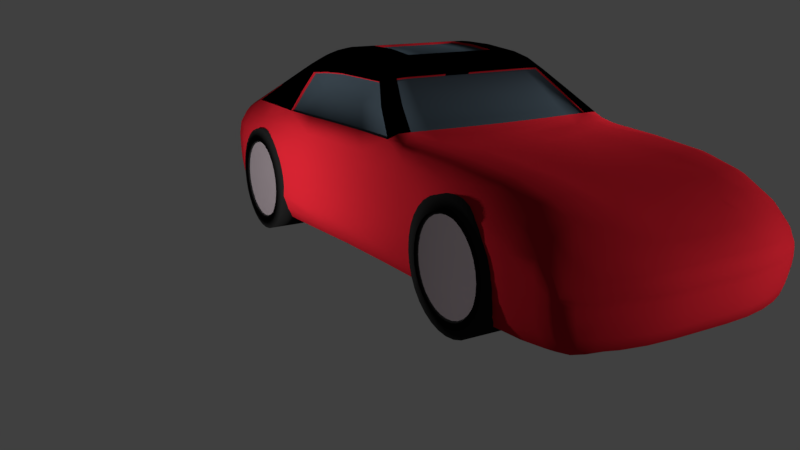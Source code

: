 # Source: miata.blend  (saved by Blender 2.78.0; exported with 4.5.12 LTS)
import bpy
from mathutils import Matrix  # noqa: F401  (used for matrix-valued properties, if any)

bpy.ops.wm.read_factory_settings(use_empty=True)
scene = bpy.context.scene
scene.name = 'Scene'

# ---- collections
col_collection_1 = bpy.data.collections.new('Collection 1'); scene.collection.children.link(col_collection_1)

# ---- materials (node trees are filled in below, after node groups)
mat_material_001 = bpy.data.materials.new('Material.001')
mat_material_001.alpha_threshold = 0.0
mat_material_001.use_transparent_shadow = False
mat_material_001.diffuse_color = (0.01281, 0.01281, 0.01281, 1.0)
mat_material_001.roughness = 0.5
mat_material_002 = bpy.data.materials.new('Material.002')
mat_material_002.alpha_threshold = 0.0
mat_material_002.use_transparent_shadow = False
mat_material_002.diffuse_color = (0.2049, 0.1711, 0.1844, 1.0)
mat_material_002.roughness = 0.5
mat_paint = bpy.data.materials.new('paint')
mat_paint.alpha_threshold = 0.0
mat_paint.use_transparent_shadow = False
mat_paint.preview_render_type = 'SHADERBALL'
mat_paint.diffuse_color = (0.5122, 0.01377, 0.02433, 1.0)
mat_paint.specular_color = (0.7073, 0.7575, 1.0)
mat_paint.roughness = 0.5
mat_paint.specular_intensity = 0.8171
mat_paint.line_color = (0.0, 0.0, 0.0, 1.0)
mat_material = bpy.data.materials.new('Material')
mat_material.alpha_threshold = 0.0
mat_material.use_transparent_shadow = False
mat_material.diffuse_color = (0.04861, 0.06803, 0.08533, 1.0)
mat_material.roughness = 0.5
mat_material_009 = bpy.data.materials.new('Material.009')
mat_material_009.alpha_threshold = 0.0
mat_material_009.use_transparent_shadow = False
mat_material_009.diffuse_color = (0.0, 0.0, 0.0, 1.0)
mat_material_009.roughness = 0.5
mat_material_003 = bpy.data.materials.new('Material.003')
mat_material_003.alpha_threshold = 0.0
mat_material_003.use_transparent_shadow = False
mat_material_003.diffuse_color = (0.01281, 0.01281, 0.01281, 1.0)
mat_material_003.roughness = 0.5
mat_material_004 = bpy.data.materials.new('Material.004')
mat_material_004.alpha_threshold = 0.0
mat_material_004.use_transparent_shadow = False
mat_material_004.diffuse_color = (0.2049, 0.1711, 0.1844, 1.0)
mat_material_004.roughness = 0.5
mat_material_005 = bpy.data.materials.new('Material.005')
mat_material_005.alpha_threshold = 0.0
mat_material_005.use_transparent_shadow = False
mat_material_005.diffuse_color = (0.01281, 0.01281, 0.01281, 1.0)
mat_material_005.roughness = 0.5
mat_material_006 = bpy.data.materials.new('Material.006')
mat_material_006.alpha_threshold = 0.0
mat_material_006.use_transparent_shadow = False
mat_material_006.diffuse_color = (0.2049, 0.1711, 0.1844, 1.0)
mat_material_006.roughness = 0.5
mat_material_007 = bpy.data.materials.new('Material.007')
mat_material_007.alpha_threshold = 0.0
mat_material_007.use_transparent_shadow = False
mat_material_007.diffuse_color = (0.01281, 0.01281, 0.01281, 1.0)
mat_material_007.roughness = 0.5
mat_material_008 = bpy.data.materials.new('Material.008')
mat_material_008.alpha_threshold = 0.0
mat_material_008.use_transparent_shadow = False
mat_material_008.diffuse_color = (0.2049, 0.1711, 0.1844, 1.0)
mat_material_008.roughness = 0.5

# ---- material node trees

# ---- world
world_world = bpy.data.worlds.new('World'); scene.world = world_world
world_world.color = (0.05088, 0.05088, 0.05088)
world_world.use_sun_shadow = False
world_world.sun_shadow_jitter_overblur = 0.0
world_world.cycles.sampling_method = 'MANUAL'

# ---- cameras
cam_camera = bpy.data.cameras.new('Camera')
cam_camera.clip_end = 100.0
cam_camera.lens = 35.0
cam_camera.sensor_width = 32.0
cam_camera.sensor_height = 18.0
cam_camera.ortho_scale = 7.314
cam_camera.dof.focus_distance = 0.0
cam_camera.dof.aperture_fstop = 128.0

# ---- lights
light_lamp_002 = bpy.data.lights.new('Lamp.002', 'POINT')
light_lamp_002.transmission_factor = 0.0
light_lamp_002.cutoff_distance = 30.0
light_lamp_002.energy = 100.0
light_lamp_002.shadow_buffer_clip_start = 1.001
light_lamp_002.shadow_soft_size = 0.1
light_lamp_002.shadow_maximum_resolution = 0.006
light_lamp_002.use_absolute_resolution = True
light_lamp_001 = bpy.data.lights.new('Lamp.001', 'POINT')
light_lamp_001.transmission_factor = 0.0
light_lamp_001.cutoff_distance = 30.0
light_lamp_001.energy = 100.0
light_lamp_001.shadow_buffer_clip_start = 1.001
light_lamp_001.shadow_soft_size = 0.1
light_lamp_001.shadow_maximum_resolution = 0.006
light_lamp_001.use_absolute_resolution = True
light_lamp = bpy.data.lights.new('Lamp', 'POINT')
light_lamp.transmission_factor = 0.0
light_lamp.cutoff_distance = 30.0
light_lamp.energy = 100.0
light_lamp.shadow_buffer_clip_start = 1.001
light_lamp.shadow_soft_size = 0.1
light_lamp.shadow_maximum_resolution = 0.006
light_lamp.use_absolute_resolution = True

# ---- meshes
me_cylinder = bpy.data.meshes.new('Cylinder')
me_cylinder.from_pydata([(2.772e-08, 0.7794, -0.8355), (0.0, 1.0, 1.0), (0.152, 0.7644, -0.8355), (0.1951, 0.9808, 1.0), (0.2983, 0.72, -0.8355), (0.3827, 0.9239, 1.0), (0.433, 0.648, -0.8355), (0.5556, 0.8315, 1.0), (0.5511, 0.5511, -0.8355), (0.7071, 0.7071, 1.0), (0.648, 0.433, -0.8355), (0.8315, 0.5556, 1.0), (0.72, 0.2983, -0.8355), (0.9239, 0.3827, 1.0), (0.7644, 0.152, -0.8355), (0.9808, 0.1951, 1.0), (0.7794, 1.238e-07, -0.8355), (1.0, 7.55e-08, 1.0), (0.7644, -0.152, -0.8355), (0.9808, -0.1951, 1.0), (0.72, -0.2983, -0.8355), (0.9239, -0.3827, 1.0), (0.648, -0.433, -0.8355), (0.8315, -0.5556, 1.0), (0.5511, -0.5511, -0.8355), (0.7071, -0.7071, 1.0), (0.433, -0.648, -0.8355), (0.5556, -0.8315, 1.0), (0.2983, -0.72, -0.8355), (0.3827, -0.9239, 1.0), (0.152, -0.7644, -0.8355), (0.1951, -0.9808, 1.0), (-2.262e-07, -0.7794, -0.8355), (-3.258e-07, -1.0, 1.0), (-0.152, -0.7644, -0.8355), (-0.1951, -0.9808, 1.0), (-0.2983, -0.72, -0.8355), (-0.3827, -0.9239, 1.0), (-0.433, -0.648, -0.8355), (-0.5556, -0.8315, 1.0), (-0.5511, -0.5511, -0.8355), (-0.7071, -0.7071, 1.0), (-0.648, -0.433, -0.8355), (-0.8315, -0.5556, 1.0), (-0.72, -0.2983, -0.8355), (-0.9239, -0.3827, 1.0), (-0.7644, -0.152, -0.8355), (-0.9808, -0.1951, 1.0), (-0.7794, 8.175e-07, -0.8355), (-1.0, 9.656e-07, 1.0), (-0.7644, 0.152, -0.8355), (-0.9808, 0.1951, 1.0), (-0.72, 0.2983, -0.8355), (-0.9239, 0.3827, 1.0), (-0.648, 0.433, -0.8355), (-0.8315, 0.5556, 1.0), (-0.5511, 0.5511, -0.8355), (-0.7071, 0.7071, 1.0), (-0.433, 0.648, -0.8355), (-0.5556, 0.8315, 1.0), (-0.2983, 0.72, -0.8355), (-0.3827, 0.9239, 1.0), (-0.152, 0.7644, -0.8355), (-0.1951, 0.9808, 1.0), (1.703e-09, 1.0, -0.7329), (0.1951, 0.9808, -0.7329), (0.3827, 0.9239, -0.7329), (0.5556, 0.8315, -0.7329), (0.7071, 0.7071, -0.7329), (0.8315, 0.5556, -0.7329), (0.9239, 0.3827, -0.7329), (0.9808, 0.1951, -0.7329), (1.0, 7.55e-08, -0.7329), (0.9808, -0.1951, -0.7329), (0.9239, -0.3827, -0.7329), (0.8315, -0.5556, -0.7329), (0.7071, -0.7071, -0.7329), (0.5556, -0.8315, -0.7329), (0.3827, -0.9239, -0.7329), (0.1951, -0.9808, -0.7329), (-3.241e-07, -1.0, -0.7329), (-0.1951, -0.9808, -0.7329), (-0.3827, -0.9239, -0.7329), (-0.5556, -0.8315, -0.7329), (-0.7071, -0.7071, -0.7329), (-0.8315, -0.5556, -0.7329), (-0.9239, -0.3827, -0.7329), (-0.9808, -0.1951, -0.7329), (-1.0, 9.656e-07, -0.7329), (-0.9808, 0.1951, -0.7329), (-0.9239, 0.3827, -0.7329), (-0.8315, 0.5556, -0.7329), (-0.7071, 0.7071, -0.7329), (-0.5556, 0.8315, -0.7329), (-0.3827, 0.9239, -0.7329), (-0.1951, 0.9808, -0.7329), (2.772e-08, 0.7794, -0.8355), (0.152, 0.7644, -0.8355), (0.2983, 0.72, -0.8355), (0.433, 0.648, -0.8355), (0.5511, 0.5511, -0.8355), (0.648, 0.433, -0.8355), (0.72, 0.2983, -0.8355), (0.7644, 0.152, -0.8355), (0.7794, 1.238e-07, -0.8355), (0.7644, -0.152, -0.8355), (0.72, -0.2983, -0.8355), (0.648, -0.433, -0.8355), (0.5511, -0.5511, -0.8355), (0.433, -0.648, -0.8355), (0.2983, -0.72, -0.8355), (0.152, -0.7644, -0.8355), (-2.262e-07, -0.7794, -0.8355), (-0.152, -0.7644, -0.8355), (-0.2983, -0.72, -0.8355), (-0.433, -0.648, -0.8355), (-0.5511, -0.5511, -0.8355), (-0.648, -0.433, -0.8355), (-0.72, -0.2983, -0.8355), (-0.7644, -0.152, -0.8355), (-0.7794, 8.175e-07, -0.8355), (-0.7644, 0.152, -0.8355), (-0.72, 0.2983, -0.8355), (-0.648, 0.433, -0.8355), (-0.5511, 0.5511, -0.8355), (-0.433, 0.648, -0.8355), (-0.2983, 0.72, -0.8355), (-0.152, 0.7644, -0.8355), (2.916e-08, 0.7364, -0.7194), (0.1437, 0.7223, -0.7194), (0.2818, 0.6804, -0.7194), (0.4091, 0.6123, -0.7194), (0.5207, 0.5207, -0.7194), (0.6123, 0.4091, -0.7194), (0.6804, 0.2818, -0.7194), (0.7223, 0.1437, -0.7194), (0.7364, 1.345e-07, -0.7194), (0.7223, -0.1437, -0.7194), (0.6804, -0.2818, -0.7194), (0.6123, -0.4091, -0.7194), (0.5207, -0.5207, -0.7194), (0.4091, -0.6123, -0.7194), (0.2818, -0.6804, -0.7194), (0.1437, -0.7223, -0.7194), (-2.108e-07, -0.7364, -0.7194), (-0.1437, -0.7223, -0.7194), (-0.2818, -0.6804, -0.7194), (-0.4091, -0.6123, -0.7194), (-0.5207, -0.5207, -0.7194), (-0.6123, -0.4091, -0.7194), (-0.6804, -0.2818, -0.7194), (-0.7223, -0.1437, -0.7194), (-0.7364, 7.9e-07, -0.7194), (-0.7223, 0.1437, -0.7194), (-0.6804, 0.2818, -0.7194), (-0.6123, 0.4091, -0.7194), (-0.5207, 0.5207, -0.7194), (-0.4091, 0.6123, -0.7194), (-0.2818, 0.6804, -0.7194), (-0.1437, 0.7223, -0.7194)], [], [(64, 1, 3, 65), (65, 3, 5, 66), (66, 5, 7, 67), (67, 7, 9, 68), (68, 9, 11, 69), (69, 11, 13, 70), (70, 13, 15, 71), (71, 15, 17, 72), (72, 17, 19, 73), (73, 19, 21, 74), (74, 21, 23, 75), (75, 23, 25, 76), (76, 25, 27, 77), (77, 27, 29, 78), (78, 29, 31, 79), (79, 31, 33, 80), (80, 33, 35, 81), (81, 35, 37, 82), (82, 37, 39, 83), (83, 39, 41, 84), (84, 41, 43, 85), (85, 43, 45, 86), (86, 45, 47, 87), (87, 47, 49, 88), (88, 49, 51, 89), (89, 51, 53, 90), (90, 53, 55, 91), (91, 55, 57, 92), (92, 57, 59, 93), (93, 59, 61, 94), (3, 1, 63, 61, 59, 57, 55, 53, 51, 49, 47, 45, 43, 41, 39, 37, 35, 33, 31, 29, 27, 25, 23, 21, 19, 17, 15, 13, 11, 9, 7, 5), (94, 61, 63, 95), (95, 63, 1, 64), (42, 44, 150, 149), (127, 95, 64, 96), (126, 94, 95, 127), (125, 93, 94, 126), (124, 92, 93, 125), (123, 91, 92, 124), (122, 90, 91, 123), (121, 89, 90, 122), (120, 88, 89, 121), (119, 87, 88, 120), (118, 86, 87, 119), (117, 85, 86, 118), (116, 84, 85, 117), (115, 83, 84, 116), (114, 82, 83, 115), (113, 81, 82, 114), (112, 80, 81, 113), (111, 79, 80, 112), (110, 78, 79, 111), (109, 77, 78, 110), (108, 76, 77, 109), (107, 75, 76, 108), (106, 74, 75, 107), (105, 73, 74, 106), (104, 72, 73, 105), (103, 71, 72, 104), (102, 70, 71, 103), (101, 69, 70, 102), (100, 68, 69, 101), (99, 67, 68, 100), (98, 66, 67, 99), (97, 65, 66, 98), (96, 64, 65, 97), (2, 0, 96, 97), (4, 2, 97, 98), (6, 4, 98, 99), (8, 6, 99, 100), (10, 8, 100, 101), (12, 10, 101, 102), (14, 12, 102, 103), (16, 14, 103, 104), (18, 16, 104, 105), (20, 18, 105, 106), (22, 20, 106, 107), (24, 22, 107, 108), (26, 24, 108, 109), (28, 26, 109, 110), (30, 28, 110, 111), (32, 30, 111, 112), (34, 32, 112, 113), (36, 34, 113, 114), (38, 36, 114, 115), (40, 38, 115, 116), (42, 40, 116, 117), (44, 42, 117, 118), (46, 44, 118, 119), (48, 46, 119, 120), (50, 48, 120, 121), (52, 50, 121, 122), (54, 52, 122, 123), (56, 54, 123, 124), (58, 56, 124, 125), (60, 58, 125, 126), (62, 60, 126, 127), (0, 62, 127, 96), (128, 129, 130, 131, 132, 133, 134, 135, 136, 137, 138, 139, 140, 141, 142, 143, 144, 145, 146, 147, 148, 149, 150, 151, 152, 153, 154, 155, 156, 157, 158, 159), (16, 18, 137, 136), (44, 46, 151, 150), (18, 20, 138, 137), (46, 48, 152, 151), (20, 22, 139, 138), (48, 50, 153, 152), (22, 24, 140, 139), (50, 52, 154, 153), (24, 26, 141, 140), (52, 54, 155, 154), (26, 28, 142, 141), (0, 2, 129, 128), (54, 56, 156, 155), (28, 30, 143, 142), (2, 4, 130, 129), (56, 58, 157, 156), (30, 32, 144, 143), (4, 6, 131, 130), (58, 60, 158, 157), (32, 34, 145, 144), (6, 8, 132, 131), (60, 62, 159, 158), (34, 36, 146, 145), (8, 10, 133, 132), (62, 0, 128, 159), (36, 38, 147, 146), (10, 12, 134, 133), (38, 40, 148, 147), (12, 14, 135, 134), (40, 42, 149, 148), (14, 16, 136, 135)])
me_cylinder.polygons.foreach_set('use_smooth', [True] * 130)
me_cylinder.polygons.foreach_set('material_index', [0, 0, 0, 0, 0, 0, 0, 0, 0, 0, 0, 0, 0, 0, 0, 0, 0, 0, 0, 0, 0, 0, 0, 0, 0, 0, 0, 0, 0, 0, 0, 0, 0, 0, 0, 0, 0, 0, 0, 0, 0, 0, 0, 0, 0, 0, 0, 0, 0, 0, 0, 0, 0, 0, 0, 0, 0, 0, 0, 0, 0, 0, 0, 0, 0, 0, 0, 0, 0, 0, 0, 0, 0, 0, 0, 0, 0, 0, 0, 0, 0, 0, 0, 0, 0, 0, 0, 0, 0, 0, 0, 0, 0, 0, 0, 0, 0, 0, 1, 0, 0, 0, 0, 0, 0, 0, 0, 0, 0, 0, 0, 0, 0, 0, 0, 0, 0, 0, 0, 0, 0, 0, 0, 0, 0, 0, 0, 0, 0, 0])
me_cylinder.materials.append(mat_material_001)
me_cylinder.materials.append(mat_material_002)
me_cylinder.use_remesh_preserve_volume = False
me_cylinder.use_remesh_preserve_attributes = False
me_cylinder.use_mirror_vertex_groups = False
me_cylinder.update()
me_cube = bpy.data.meshes.new('Cube')
me_cube.from_pydata([(-0.8609, -0.5287, -0.8569), (-0.6126, -0.04329, 0.4072), (0.7018, -0.09285, 0.3458), (-0.6399, -0.1952, 0.3491), (-0.7159, 0.7499, 0.3912), (-0.2046, 2.261, -0.07259), (-0.8192, 1.386, 0.174), (0.7418, 0.8369, 0.3045), (-0.9912, 2.297, -0.13), (-1.0, 1.26, -0.1025), (-0.9968, -0.5287, -0.1025), (-0.7159, -0.09285, 0.3458), (0.2596, -1.258, -0.01747), (0.8234, -1.233, -0.8001), (0.9968, -0.5287, -0.1025), (1.018, 0.3732, -0.1025), (0.7018, 0.2219, 0.3861), (0.2195, -0.04329, 0.4293), (0.2195, 0.2048, 0.4741), (-0.6126, 0.2048, 0.452), (-0.851, 0.3758, -0.8569), (0.2195, 0.3758, -0.8569), (0.2195, -0.5287, -0.8569), (0.9568, 3.221, -0.7267), (-0.2051, 3.324, -0.3239), (0.2195, 2.409, -0.8569), (0.8491, 2.237, -0.02923), (1.004, 2.361, -0.7446), (-0.8588, 2.361, -0.8569), (-0.8577, 3.314, -0.7198), (0.2195, 3.451, -0.7308), (-0.8361, 3.237, -0.8322), (0.8521, 3.245, -0.3556), (-0.9692, 3.223, -0.4121), (0.2195, 3.303, -0.8432), (-0.8008, -1.431, -0.1305), (0.2195, -1.469, -0.08797), (-0.9181, -1.221, -0.7162), (0.8998, -1.225, -0.1241), (-0.2046, -1.291, -0.768), (-0.7913, -1.24, -0.05093), (0.9181, -1.236, -0.7162), (-0.9675, -1.226, -0.523), (0.2195, -1.545, -0.6556), (-0.7936, -1.415, -0.6877), (-0.957, 3.221, -0.7267), (0.2195, 3.458, -0.6028), (-0.8803, 3.315, -0.6028), (1.052, 2.361, -0.525), (1.002, 3.223, -0.5639), (0.9883, 0.3758, -0.7446), (1.016, -0.5287, -0.7446), (-1.016, -0.5287, -0.7446), (-0.9548, 1.333, -0.7446), (-1.004, 2.361, -0.7446), (1.002, 3.223, -0.4674), (1.052, 2.359, -0.3232), (-0.8803, 3.315, -0.5607), (0.2195, 3.458, -0.5607), (-0.9775, -1.231, -0.2971), (0.9675, -1.241, -0.523), (0.2195, -1.597, -0.4847), (-0.8128, -1.445, -0.5121), (-1.002, 3.223, -0.5639), (1.035, 0.3758, -0.525), (1.07, -0.5287, -0.525), (-1.07, -0.5287, -0.525), (-1.0, 1.333, -0.525), (-1.052, 2.361, -0.525), (-1.05, 2.947, -0.525), (1.05, 2.947, -0.3536), (1.05, 2.947, -0.525), (-1.002, 2.947, -0.7446), (0.2195, 2.947, -0.8569), (-0.9612, 2.947, -0.2207), (0.8201, 2.947, -0.1335), (-0.8578, 2.947, -0.8569), (-0.2046, 2.947, -0.1531), (1.002, 2.947, -0.7446), (-1.05, 2.947, -0.3536), (0.9609, 2.947, -0.2207), (-0.8998, -1.225, -0.117), (0.2195, 3.472, -0.4942), (-0.8803, 3.322, -0.5229), (0.991, 2.297, -0.13), (0.9691, 3.223, -0.4121), (0.9775, -1.231, -0.3042), (0.2195, -1.553, -0.2343), (-0.8228, -1.454, -0.2755), (-1.002, 3.223, -0.4674), (1.035, 0.3749, -0.3114), (1.07, -0.5287, -0.3114), (-1.07, -0.5287, -0.3114), (-1.0, 1.33, -0.3114), (-1.052, 2.359, -0.3232), (-1.035, 0.3749, -0.3114), (1.0, 1.33, -0.3114), (-1.035, 0.3758, -0.525), (1.0, 1.333, -0.525), (-0.9883, 0.3758, -0.7446), (0.9548, 1.333, -0.7446), (0.2195, 1.333, -0.8569), (-0.8351, 1.333, -0.8569), (-0.6126, 0.6995, 0.4578), (0.7018, 0.7499, 0.3912), (1.0, 1.26, -0.1025), (-1.018, 0.3732, -0.1025), (-0.7159, 0.2219, 0.3861), (0.6007, 0.6995, 0.4578), (0.8388, 1.333, -0.8569), (0.8265, -1.454, -0.2881), (0.8841, 3.322, -0.5229), (0.6035, 2.947, -0.1123), (0.8614, 2.947, -0.8569), (0.8165, -1.46, -0.5121), (0.8841, 3.315, -0.5607), (0.8841, 3.315, -0.6028), (0.7973, -1.429, -0.6877), (0.8046, -1.431, -0.143), (0.8398, 3.237, -0.8322), (0.6035, 3.296, -0.3259), (0.8614, 3.314, -0.7198), (0.6035, 2.238, -0.03068), (0.8624, 2.361, -0.8569), (0.8646, -0.5287, -0.8569), (0.8548, 0.3758, -0.8569), (0.6007, 0.2048, 0.452), (0.6007, -0.04329, 0.4072), (0.6296, -0.1952, 0.3491), (0.6035, -1.265, -0.7876), (0.795, -1.24, -0.05093), (0.8167, 1.386, 0.174), (0.2195, -1.291, -0.768), (0.2195, 2.261, -0.07259), (0.2195, 3.324, -0.3265), (0.2195, 2.947, -0.1531), (0.4862, 0.6995, 0.4799), (0.6035, 1.333, -0.8569), (0.6035, -1.528, -0.2567), (0.6035, 3.416, -0.5042), (0.6035, 2.947, -0.8569), (0.6035, -1.546, -0.4939), (0.6035, 3.403, -0.5607), (0.6035, 3.403, -0.6028), (0.6035, -1.494, -0.6752), (0.6035, -1.469, -0.1166), (0.6035, 3.279, -0.8432), (0.6035, 3.4, -0.7308), (0.6035, 2.361, -0.8569), (0.6035, -0.5287, -0.8569), (0.6035, 0.3758, -0.8569), (0.4862, 0.2048, 0.4741), (0.4862, -0.04329, 0.4293), (0.5383, -0.2263, 0.3095), (0.6437, -1.258, -0.0377), (0.8494, 0.6292, 0.1669), (-0.4754, 0.6995, 0.4799), (-0.585, 1.333, -0.8569), (-0.585, -1.528, -0.2484), (-0.5854, 3.416, -0.5016), (-0.8165, 2.947, -0.1335), (-0.585, 2.947, -0.8569), (-0.585, -1.546, -0.4939), (-0.585, 3.403, -0.5607), (-0.585, 3.403, -0.6028), (-0.585, -1.494, -0.6752), (-0.6251, -1.258, -0.0377), (-0.8196, -1.233, -0.8001), (-0.585, -1.469, -0.1083), (-0.585, 3.279, -0.8432), (-0.585, 3.4, -0.7308), (-0.585, 2.361, -0.8569), (-0.8484, 3.245, -0.3556), (-0.585, 0.3758, -0.8569), (-0.4754, 0.2048, 0.4741), (0.9485, 1.161, 0.007717), (-0.8455, 2.237, -0.02923), (-0.5267, -0.2263, 0.3095), (-0.4754, -0.04329, 0.4293), (-0.585, -0.5287, -0.8569), (-0.2046, -0.5287, -0.8569), (-0.2047, -0.04329, 0.4293), (0.8398, -0.005329, 0.1514), (-0.2047, 0.2048, 0.4741), (-0.2046, 0.3758, -0.8569), (-0.2046, 2.409, -0.8569), (-0.2046, 3.451, -0.7308), (-0.2046, 3.303, -0.8432), (-0.2047, -1.469, -0.08506), (-0.2448, -1.258, -0.01747), (-0.2047, -1.545, -0.6556), (-0.2046, 3.458, -0.6028), (-0.2046, 3.458, -0.5607), (-0.2047, -1.597, -0.4847), (-0.2046, 2.947, -0.8569), (-0.2051, 3.472, -0.4916), (-0.2047, -1.553, -0.2313), (-0.2046, 1.333, -0.8569), (-0.585, 2.947, -0.1291), (-0.585, -1.265, -0.7876), (-0.5854, 3.296, -0.3232), (-0.585, 2.238, -0.04754), (-0.6106, 1.693, -0.01402), (-0.2046, 2.0, -0.8569), (-0.903, 1.692, -0.002456), (-0.585, 1.952, -0.8569), (0.6035, 1.952, -0.8569), (0.2195, 1.716, -0.02574), (0.8408, 1.952, -0.8569), (0.6294, 1.693, -0.01402), (-1.004, 1.948, -0.3124), (0.9992, 1.818, -0.1048), (-1.004, 1.952, -0.525), (1.004, 1.948, -0.3124), (-0.9589, 1.952, -0.7446), (1.004, 1.952, -0.525), (-0.8371, 1.952, -0.8569), (0.9589, 1.952, -0.7446), (0.907, 1.692, -0.002456), (0.2195, 2.0, -0.8569), (-0.9993, 1.818, -0.1048), (-0.2046, 1.716, -0.02574), (-0.2046, 1.066, 0.4124), (-0.2849, -0.7376, 0.04946), (-0.6217, -0.7064, 0.1041), (-0.5064, 1.066, 0.4124), (0.5177, 1.066, 0.4124), (0.6371, -0.7064, 0.1041), (0.6492, 1.066, 0.3925), (0.733, -0.6753, 0.1547), (-0.8638, 0.3057, 0.1711), (0.2997, -0.7376, 0.04946), (-0.8358, -0.3356, 0.1533), (0.2195, 1.066, 0.4124), (-0.6597, 1.066, 0.3925), (-0.8638, 0.9967, 0.1734), (-0.7355, -0.6753, 0.1547), (0.8296, -0.3356, 0.1533), (0.9506, -0.5287, -0.8288), (-0.8356, 1.779, -0.8569), (0.6886, 0.9866, 0.3823), (-0.8475, -0.969, -0.8427), (0.6837, -0.1696, 0.3384), (-0.9022, 1.333, -0.8288), (-0.6969, -0.1696, 0.3384), (-0.7019, 0.9866, 0.3823), (0.6596, -0.05568, 0.3808), (-0.6243, 0.9413, 0.4312), (-0.6194, -0.1082, 0.3835), (-0.6739, 0.7121, 0.4301), (0.9315, 0.3758, -0.8288), (0.2195, 1.79, -0.8569), (0.9998, 1.656, -0.1031), (0.2195, -0.9835, -0.8347), (0.9534, -0.9672, -0.1079), (-0.9497, -0.5287, -0.8288), (-0.9534, -0.9672, -0.1061), (-0.9998, 1.656, -0.1031), (0.6596, 0.2091, 0.4245), (0.2195, 0.9413, 0.4527), (0.2295, -0.1238, 0.3753), (-0.6739, -0.05568, 0.3808), (-0.8964, 1.59, 0.04288), (0.2195, 1.596, 0.03925), (0.003702, 1.066, 0.4124), (-0.9243, 2.252, -0.05539), (-0.9541, 1.161, 0.02409), (-0.9199, -0.4804, 0.01269), (-1.012, -0.03822, -0.7446), (-0.8542, -0.00537, 0.1614), (-0.7836, -1.008, 0.02595), (0.2897, -1.028, 0.01283), (0.8747, -1.23, -0.7791), (0.003702, -0.7376, 0.05188), (0.9183, -0.4804, 0.01269), (0.9713, 0.3559, 0.01714), (1.012, -0.03822, -0.7446), (0.8583, -0.005371, 0.1614), (0.003702, -0.04329, 0.4293), (0.003702, 0.2048, 0.4741), (0.6007, 0.04566, 0.4276), (-0.2047, 0.04566, 0.4497), (-0.8615, -0.03822, -0.8569), (0.2195, -0.03822, -0.8569), (0.003702, 1.333, -0.8569), (0.003702, -0.5287, -0.8569), (-0.8684, 2.694, -0.8569), (0.2195, 2.706, -0.8569), (0.9797, 2.678, -0.1641), (-0.98, 2.678, -0.1641), (-0.8237, 2.663, -0.06746), (0.2195, 2.669, -0.1033), (0.003597, 3.324, -0.3265), (-0.9058, 1.952, -0.8288), (0.003702, 2.272, -0.075), (0.003702, 2.433, -0.8569), (0.9067, 1.952, -0.8288), (0.9251, 2.252, -0.05539), (-0.841, 3.294, -0.7918), (0.2195, 3.411, -0.8082), (0.9633, 3.278, -0.5016), (-0.9624, 3.278, -0.5016), (-0.8723, 3.306, -0.4686), (0.2195, 3.441, -0.4255), (0.003597, 3.472, -0.4915), (-0.8806, 2.947, -0.1644), (0.9049, 3.223, -0.8004), (0.8813, 2.947, -0.1644), (-0.9041, 3.223, -0.8004), (0.003702, 2.947, -0.8569), (-0.7955, -1.366, -0.7436), (0.2195, -1.471, -0.6954), (0.8466, -1.361, -0.1396), (-0.8457, -1.361, -0.1276), (-0.7875, -1.38, -0.09629), (0.2295, -1.411, -0.04866), (0.003702, -1.545, -0.6521), (0.003702, -1.291, -0.7644), (0.003702, -1.258, -0.01264), (0.8347, -1.228, -0.07055), (-0.8737, -1.226, -0.7791), (-0.8338, -1.228, -0.06877), (0.9558, 1.779, -0.7446), (0.9882, -0.97, -0.7375), (-0.9882, -0.9662, -0.7375), (-0.9558, 1.779, -0.7446), (-1.061, -0.03822, -0.525), (1.061, -0.03822, -0.525), (1.024, 2.694, -0.7446), (-1.025, 2.694, -0.7446), (0.9319, 3.273, -0.7161), (-0.931, 3.273, -0.7161), (0.003702, 3.451, -0.7308), (0.8421, -1.374, -0.6948), (-0.8412, -1.352, -0.6948), (0.003702, -1.597, -0.4847), (0.9502, -1.243, -0.6259), (-0.9502, -1.221, -0.6259), (0.2195, -1.569, -0.6012), (-0.803, -1.426, -0.6161), (-0.991, 3.222, -0.6388), (0.2195, 3.457, -0.6495), (-0.8747, 3.315, -0.6468), (1.04, 2.361, -0.6335), (0.9908, 3.222, -0.6388), (1.068, 0.3758, -0.6335), (1.057, -0.5287, -0.6335), (-1.057, -0.5287, -0.6335), (-1.023, 1.333, -0.6335), (-1.04, 2.361, -0.6335), (1.001, 1.779, -0.525), (1.045, -0.9711, -0.5245), (-1.045, -0.9674, -0.5245), (-1.001, 1.779, -0.525), (1.073, 2.694, -0.525), (-1.073, 2.694, -0.525), (0.9716, 3.277, -0.5931), (-0.9707, 3.277, -0.5931), (0.003702, 3.458, -0.6028), (0.8785, -1.388, -0.5193), (-0.8775, -1.365, -0.5193), (-1.061, -0.03844, -0.3114), (1.061, -0.03844, -0.3114), (0.003702, -1.553, -0.2335), (1.002, 3.223, -0.5056), (1.052, 2.361, -0.4209), (-0.8803, 3.315, -0.5776), (0.2195, 3.458, -0.5776), (-0.975, -1.232, -0.4119), (0.975, -1.236, -0.4137), (0.2195, -1.601, -0.3483), (-0.8203, -1.459, -0.3929), (-1.002, 3.223, -0.5056), (1.035, 0.3756, -0.4179), (1.07, -0.5287, -0.4179), (-1.07, -0.5287, -0.4179), (-1.0, 1.332, -0.4179), (-1.052, 2.361, -0.4209), (0.003702, 2.947, -0.1582), (-0.9225, 3.229, -0.3844), (0.9433, 2.947, -0.8288), (0.9233, 3.229, -0.3844), (-0.9426, 2.947, -0.8288), (0.003702, 3.303, -0.8432), (-1.038, 2.947, -0.6335), (1.038, 2.947, -0.6335), (1.05, 2.947, -0.4285), (-1.05, 2.947, -0.4285), (-1.015, 3.124, -0.5347), (0.9516, 3.124, -0.3024), (1.015, 3.124, -0.5347), (-0.9694, 3.123, -0.7401), (0.8457, 3.127, -0.8508), (-1.015, 3.124, -0.3923), (0.2195, 3.149, -0.2262), (-0.2046, 3.144, -0.8535), (-0.8245, 3.129, -0.229), (0.9692, 3.123, -0.7401), (1.001, 1.774, -0.3116), (1.047, -0.9687, -0.3096), (-1.047, -0.9687, -0.3078), (-1.001, 1.774, -0.3116), (1.073, 2.693, -0.3358), (-1.073, 2.693, -0.3358), (0.9716, 3.277, -0.5373), (-0.9707, 3.277, -0.5373), (0.003702, 3.458, -0.5607), (0.8935, -1.374, -0.2966), (-0.8925, -1.374, -0.2845), (-1.021, -0.03888, -0.1025), (1.021, -0.03888, -0.1025), (0.003702, -1.469, -0.08483), (1.015, 3.124, -0.3923), (-0.9518, 3.124, -0.3024), (-1.028, 2.947, -0.2883), (1.027, 2.947, -0.2883), (-0.9581, -1.228, -0.1937), (0.2195, 3.462, -0.5377), (-0.8803, 3.317, -0.5449), (1.037, 2.343, -0.2277), (0.9939, 3.223, -0.4395), (0.9581, -1.228, -0.2044), (0.2195, -1.495, -0.1462), (-0.8173, -1.441, -0.1811), (-0.994, 3.223, -0.4395), (1.031, 0.374, -0.206), (1.052, -0.5287, -0.206), (-1.052, -0.5287, -0.206), (-1.0, 1.311, -0.206), (-1.037, 2.343, -0.2277), (-0.9306, 0.3758, -0.8288), (-0.6739, 0.2091, 0.4245), (0.9032, 1.333, -0.8288), (0.6596, 0.7121, 0.4301), (-0.9585, 0.3559, 0.02355), (0.967, 1.161, 0.01772), (0.003702, 0.3758, -0.8569), (1.032, 1.333, -0.6335), (-1.059, 0.3758, -0.6335), (1.0, 1.332, -0.4179), (-1.035, 0.3756, -0.4179), (1.0, 1.311, -0.206), (-1.031, 0.374, -0.206), (-1.009, 0.8011, -0.3114), (1.009, 0.8011, -0.3114), (-1.009, 0.803, -0.525), (1.009, 0.803, -0.525), (-0.9631, 0.803, -0.7446), (0.9631, 0.803, -0.7446), (0.2195, 0.803, -0.8569), (-0.8391, 0.803, -0.8569), (-0.2046, 0.4256, 0.4888), (0.6007, 0.4256, 0.4667), (1.004, 0.7815, -0.1025), (-1.004, 0.7815, -0.1025), (-0.8638, 0.6292, 0.1769), (0.8393, 1.779, -0.8569), (0.8513, -0.969, -0.8427), (0.6128, 0.9413, 0.4312), (0.6079, -0.1082, 0.3835), (0.8988, 1.59, 0.04288), (0.7857, -1.008, 0.02595), (0.4862, 0.04566, 0.4497), (0.8652, -0.03822, -0.8569), (0.872, 2.694, -0.8569), (0.8273, 2.663, -0.06746), (0.8447, 3.294, -0.7918), (0.8761, 3.306, -0.4686), (0.7993, -1.37, -0.7436), (0.7912, -1.38, -0.09942), (0.8067, -1.448, -0.6161), (0.8784, 3.315, -0.6468), (0.8841, 3.315, -0.5776), (0.824, -1.463, -0.396), (0.6035, 3.138, -0.8535), (0.8281, 3.129, -0.229), (0.8841, 3.317, -0.5449), (0.821, -1.441, -0.1999), (0.8428, 0.803, -0.8569), (0.4862, 0.4256, 0.4888), (0.5385, 0.6995, 0.4744), (0.7446, 1.333, -0.8569), (0.7416, -1.497, -0.2758), (0.7559, 3.364, -0.5118), (0.7399, 2.947, -0.1233), (0.7503, 2.947, -0.8569), (0.7391, -1.499, -0.5031), (0.7559, 3.366, -0.5607), (0.7559, 3.366, -0.6028), (0.7343, -1.453, -0.6846), (0.7361, -1.46, -0.1351), (0.7449, 3.257, -0.8404), (0.7479, 3.269, -0.3335), (0.7503, 3.352, -0.7281), (0.7472, 2.238, -0.03284), (0.7505, 2.361, -0.8569), (0.7511, -0.5287, -0.8569), (0.7486, 0.3758, -0.8569), (0.5385, 0.2048, 0.4686), (0.5385, -0.04329, 0.4238), (0.6799, -0.6831, 0.1464), (0.7408, -1.244, -0.797), (0.7437, -1.254, -0.04629), (0.59, 1.066, 0.4074), (0.6035, 1.779, -0.8569), (0.6035, -0.9772, -0.8396), (0.4941, 0.9413, 0.4527), (0.4992, -0.116, 0.3902), (0.6355, 1.591, 0.04218), (0.6621, -1.02, 0.01659), (0.6035, -0.03822, -0.8569), (0.6035, 2.694, -0.8569), (0.6035, 2.663, -0.06082), (0.6035, 3.368, -0.8082), (0.6035, 3.393, -0.4378), (0.6035, -1.426, -0.7248), (0.6135, -1.411, -0.07627), (0.6035, -1.518, -0.6084), (0.6035, 3.402, -0.6495), (0.6035, 3.403, -0.5776), (0.6035, -1.557, -0.3655), (0.6035, 3.142, -0.2093), (0.6035, 3.406, -0.5402), (0.6035, -1.489, -0.1722), (0.6035, 0.803, -0.8569), (0.2195, 0.04566, 0.4497), (0.2195, 3.144, -0.8535), (0.2195, 0.4256, 0.4888), (0.4252, -1.284, -0.7764), (0.4252, 2.245, -0.06392), (0.4252, 3.317, -0.3258), (0.4252, 2.947, -0.1421), (0.3959, 0.6995, 0.4799), (0.4252, 1.333, -0.8569), (0.4252, -1.547, -0.2399), (0.4252, 3.458, -0.4988), (0.4252, 2.947, -0.8569), (0.4252, -1.584, -0.487), (0.4252, 3.444, -0.5607), (0.4252, 3.444, -0.6028), (0.4252, -1.533, -0.6641), (0.4252, -1.469, -0.09754), (0.4252, 3.297, -0.8432), (0.4252, 3.438, -0.7308), (0.4252, 2.373, -0.8569), (0.4252, -0.5287, -0.8569), (0.4252, 0.3758, -0.8569), (0.3959, 0.2048, 0.4741), (0.3959, -0.04329, 0.4293), (0.534, -0.7298, 0.0607), (0.4854, -1.258, -0.02736), (0.4038, 1.066, 0.4124), (-0.585, 1.779, -0.8569), (-0.585, -0.9772, -0.8396), (-0.4831, 0.9413, 0.4527), (-0.4882, -0.116, 0.3902), (-0.6175, 1.591, 0.04218), (-0.6443, -1.02, 0.01659), (-0.6126, 0.04566, 0.4276), (-0.585, -0.03822, -0.8569), (-0.585, 2.694, -0.8569), (-0.585, 2.663, -0.07768), (-0.585, 3.368, -0.8082), (-0.5856, 3.393, -0.4339), (-0.585, -1.426, -0.7248), (-0.595, -1.411, -0.07419), (-0.585, -1.518, -0.6084), (-0.585, 3.402, -0.6495), (-0.585, 3.403, -0.5776), (-0.585, -1.557, -0.3634), (-0.8421, 3.127, -0.8508), (-0.5851, 3.142, -0.1918), (-0.5851, 3.406, -0.5395), (-0.585, -1.489, -0.1597), (-0.585, 0.803, -0.8569), (-0.6126, 0.4256, 0.4667), (-0.5427, 0.6995, 0.4744), (-0.725, 1.333, -0.8569), (-0.7323, -1.497, -0.2651), (-0.7468, 3.364, -0.5112), (-0.7307, 2.947, -0.1064), (-0.741, 2.947, -0.8569), (-0.7298, -1.496, -0.5031), (-0.7466, 3.366, -0.5607), (-0.7466, 3.366, -0.6028), (-0.725, -1.449, -0.6846), (-0.7344, -1.254, -0.04629), (-0.7315, -1.244, -0.797), (-0.7268, -1.46, -0.1245), (-0.7356, 3.257, -0.8404), (-0.741, 3.352, -0.7281), (-0.7413, 2.361, -0.8569), (-0.7388, 3.269, -0.3329), (-0.7393, 0.3758, -0.8569), (-0.5427, 0.2048, 0.4686), (-0.5932, 1.066, 0.4074), (-0.7379, 2.238, -0.01598), (-0.676, -0.6831, 0.1464), (-0.5427, -0.04329, 0.4238), (-0.7418, -0.5287, -0.8569), (-0.4754, 0.04566, 0.4497), (-0.585, 3.138, -0.8535), (-0.4754, 0.4256, 0.4888), (-0.2046, 1.79, -0.8569), (-0.2046, -0.9835, -0.8347), (-0.2046, 0.9413, 0.4527), (-0.2147, -0.1238, 0.3753), (-0.2046, 1.596, 0.03925), (-0.2749, -1.028, 0.01283), (-0.2046, -0.03822, -0.8569), (-0.2046, 2.706, -0.8569), (-0.2046, 2.669, -0.1033), (-0.2046, 3.411, -0.8082), (-0.2053, 3.441, -0.4216), (-0.2047, -1.471, -0.6954), (-0.2147, -1.411, -0.04793), (-0.2047, -1.569, -0.6012), (-0.2046, 3.457, -0.6495), (-0.2046, 3.458, -0.5776), (-0.2047, -1.601, -0.3476), (-0.2048, 3.149, -0.2255), (-0.2048, 3.462, -0.537), (-0.2047, -1.495, -0.1419), (-0.2046, 0.803, -0.8569), (-0.4021, -0.5287, -0.8569), (-0.3747, -0.04329, 0.4293), (-0.5116, -0.7298, 0.0607), (-0.3824, 1.066, 0.4124), (-0.3747, 0.2048, 0.4741), (-0.4021, 0.3758, -0.8569), (-0.4021, 2.373, -0.8569), (-0.4021, 3.438, -0.7308), (-0.4021, 3.297, -0.8432), (-0.4021, -1.469, -0.09182), (-0.4623, -1.258, -0.02736), (-0.4021, -1.533, -0.6641), (-0.4021, 3.444, -0.6028), (-0.4021, 3.444, -0.5607), (-0.4021, -1.584, -0.487), (-0.4021, 2.947, -0.8569), (-0.4027, 3.458, -0.4949), (-0.4021, -1.547, -0.2341), (-0.4021, 1.333, -0.8569), (-0.3747, 0.6995, 0.4799), (-0.4021, 2.947, -0.1421), (-0.4021, -1.284, -0.7764), (-0.4027, 3.317, -0.3219), (-0.4021, 2.245, -0.06392), (-0.585, 2.073, -0.8569), (-0.2046, 2.145, -0.8569), (-0.8744, 1.853, -0.01038), (0.6035, 2.073, -0.8569), (-0.5914, 1.855, -0.0294), (0.9968, 1.96, -0.1123), (0.8472, 2.073, -0.8569), (-0.7358, 1.952, -0.8569), (-0.9726, 1.723, -0.02813), (-0.9442, 2.361, -0.8288), (0.003702, 1.727, -0.02574), (0.003702, 2.024, -0.8569), (0.945, 2.361, -0.8288), (0.9736, 1.723, -0.02813), (0.794, 1.692, -0.005264), (0.993, 1.952, -0.6335), (-0.993, 1.952, -0.6335), (1.004, 1.951, -0.4182), (-1.004, 1.951, -0.4182), (0.61, 1.855, -0.0294), (1.003, 1.913, -0.2078), (-1.003, 1.913, -0.2078), (0.7451, 1.952, -0.8569), (-1.018, 2.069, -0.3156), (0.4317, 1.699, -0.02281), (0.4252, 1.964, -0.8569), (-0.7844, 1.692, -0.005264), (0.2195, 1.889, -0.05032), (-0.4021, 1.964, -0.8569), (-0.4085, 1.699, -0.02281), (-1.018, 2.073, -0.525), (1.018, 2.069, -0.3156), (-0.9724, 2.073, -0.7446), (1.018, 2.073, -0.525), (-0.8435, 2.073, -0.8569), (0.9723, 2.073, -0.7446), (0.8781, 1.853, -0.01038), (0.2195, 2.145, -0.8569), (-0.9969, 1.96, -0.1123), (-0.2046, 1.889, -0.05032), (-0.5761, -0.4109, 0.2075), (-0.2046, 1.178, 0.3315), (-0.5419, 1.178, 0.3315), (-0.7336, 1.386, 0.1805), (0.7153, 1.178, 0.3156), (0.5707, -0.203, 0.3491), (0.7603, 0.8368, 0.3145), (0.8551, 1.289, 0.1694), (0.7863, -0.5904, 0.15), (-0.7916, -0.5904, 0.15), (-0.8538, 1.284, 0.1647), (0.9529, 0.3559, 0.007143), (-0.2749, -0.4576, 0.1195), (-0.7159, 0.03701, 0.3641), (0.5546, 1.178, 0.3315), (0.7018, 0.03701, 0.3641), (0.6699, -0.3642, 0.2807), (0.7018, 0.4601, 0.3992), (-0.7159, 0.4601, 0.3992), (0.7375, 1.386, 0.1805), (-0.7658, 0.2517, 0.3042), (0.4591, -0.2497, 0.2649), (0.8494, 0.3057, 0.1611), (-0.5736, -0.203, 0.3491), (0.5891, -0.4109, 0.2075), (-0.4377, -0.2497, 0.2649), (0.8494, 0.9968, 0.1634), (0.7603, 0.2514, 0.3104), (0.2897, -0.4576, 0.1195), (-0.762, -0.1783, 0.278), (0.2195, 1.178, 0.3315), (-0.7231, 1.178, 0.3156), (-0.7659, 0.8368, 0.3085), (-0.6775, -0.3642, 0.2807), (0.7507, -0.1783, 0.278), (0.904, 1.779, -0.8288), (0.9271, -0.9684, -0.8164), (-0.9261, -0.9675, -0.8164), (-0.9031, 1.779, -0.8288), (0.6547, 0.8939, 0.4148), (0.6525, -0.1114, 0.3676), (-0.6658, -0.1114, 0.3676), (-0.668, 0.8939, 0.4148), (0.9504, -0.03822, -0.8288), (0.003702, 1.796, -0.8569), (0.9675, 1.558, 0.01031), (0.003702, -0.9835, -0.8338), (0.8531, -0.9465, 0.0004035), (-0.9495, -0.03822, -0.8288), (-0.8535, -0.9465, 0.0006882), (-0.9536, 1.534, 0.01722), (0.6596, 0.0435, 0.4007), (0.003702, 0.9413, 0.4527), (0.003701, -0.1238, 0.3753), (-0.6739, 0.0435, 0.4007), (0.003702, 1.599, 0.03925), (-0.9477, -0.02187, 0.02117), (0.003702, -1.028, 0.01706), (0.9603, -0.03061, 0.01472), (0.003702, 0.04566, 0.4497), (0.003702, -0.03822, -0.8569), (0.962, 2.694, -0.8288), (-0.9613, 2.694, -0.8288), (0.003702, 2.711, -0.8569), (0.8951, 2.666, -0.09503), (-0.8944, 2.666, -0.09503), (0.003702, 2.671, -0.1076), (0.8965, 3.265, -0.7727), (-0.8949, 3.265, -0.7727), (0.003702, 3.411, -0.8082), (0.9273, 3.274, -0.4586), (-0.9257, 3.274, -0.4586), (0.003544, 3.441, -0.4221), (0.8362, -1.333, -0.7407), (-0.8345, -1.323, -0.7407), (0.003702, -1.471, -0.6901), (0.8212, -1.331, -0.1023), (-0.8195, -1.331, -0.09692), (0.003702, -1.411, -0.04425), (1.033, 1.779, -0.6335), (1.029, -0.9716, -0.6316), (-1.029, -0.966, -0.6316), (-1.024, 1.779, -0.6335), (-1.063, -0.03822, -0.6335), (1.066, -0.03822, -0.6335), (1.061, 2.694, -0.6335), (-1.061, 2.694, -0.6335), (0.9616, 3.276, -0.6434), (-0.9608, 3.276, -0.6434), (0.003702, 3.457, -0.6495), (0.8619, -1.387, -0.6196), (-0.861, -1.353, -0.6196), (0.003702, -1.569, -0.6003), (1.001, 1.778, -0.418), (1.046, -0.9698, -0.4169), (-1.046, -0.9688, -0.4164), (-1.001, 1.778, -0.418), (1.073, 2.693, -0.424), (-1.073, 2.693, -0.424), (0.9716, 3.277, -0.5596), (-0.9707, 3.277, -0.5596), (0.003702, 3.458, -0.5776), (0.8897, -1.382, -0.4071), (-0.8888, -1.376, -0.4041), (-1.061, -0.03828, -0.4179), (1.061, -0.03828, -0.4179), (0.003702, -1.601, -0.3481), (0.003676, 3.149, -0.2301), (-0.8882, 3.125, -0.2616), (0.9154, 3.124, -0.8217), (0.8889, 3.125, -0.2616), (-0.9146, 3.124, -0.8217), (0.003702, 3.144, -0.8535), (-1.004, 3.123, -0.6348), (1.004, 3.123, -0.6348), (1.015, 3.124, -0.4503), (-1.015, 3.124, -0.4503), (1.001, 1.743, -0.2064), (1.024, -0.9679, -0.2056), (-1.024, -0.9679, -0.2029), (-1.001, 1.743, -0.2064), (1.05, 2.689, -0.2519), (-1.087, 2.689, -0.2519), (0.9695, 3.277, -0.5201), (-0.9686, 3.277, -0.5201), (0.003676, 3.462, -0.537), (0.8817, -1.367, -0.2025), (-0.8808, -1.367, -0.1844), (-1.051, -0.03866, -0.206), (1.051, -0.03866, -0.206), (0.003702, -1.495, -0.1445), (0.9992, 3.124, -0.3474), (-0.9995, 3.124, -0.3474), (-0.9093, 0.803, -0.8288), (-0.6739, 0.4342, 0.4388), (0.9102, 0.803, -0.8288), (0.6596, 0.4342, 0.4388), (-0.9553, 0.7345, 0.02507), (0.9681, 0.7345, 0.0186), (0.003702, 0.4256, 0.4888), (0.003702, 0.803, -0.8569), (1.041, 0.803, -0.6335), (-1.032, 0.803, -0.6335), (1.009, 0.8026, -0.4179), (-1.009, 0.8026, -0.4179), (1.008, 0.7953, -0.206), (-1.008, 0.7953, -0.206), (0.7448, 1.779, -0.8569), (0.7477, -0.972, -0.8419), (0.5514, 0.9413, 0.4473), (0.5465, -0.1101, 0.3959), (0.7996, 1.59, 0.04382), (0.7343, -1.013, 0.02504), (0.5385, 0.04566, 0.4442), (0.7512, -0.03822, -0.8569), (0.7529, 2.694, -0.8569), (0.7418, 2.663, -0.0666), (0.7461, 3.328, -0.8041), (0.7539, 3.346, -0.4492), (0.7347, -1.39, -0.7389), (0.7352, -1.403, -0.09164), (0.7366, -1.475, -0.613), (0.7545, 3.366, -0.6488), (0.7559, 3.366, -0.5776), (0.7409, -1.511, -0.3817), (0.7463, 3.132, -0.8528), (0.7419, 3.135, -0.2099), (0.7559, 3.369, -0.5421), (0.7402, -1.474, -0.1915), (0.7456, 0.803, -0.8569), (0.5385, 0.4256, 0.4833), (0.4252, 1.782, -0.8569), (0.4252, -0.9819, -0.8368), (0.3978, 0.9413, 0.4527), (0.4117, -0.1218, 0.379), (0.4332, 1.592, 0.03998), (0.5277, -1.026, 0.009542), (0.4252, -0.03822, -0.8569), (0.4252, 2.697, -0.8569), (0.4252, 2.664, -0.09261), (0.4252, 3.4, -0.8082), (0.4252, 3.429, -0.431), (0.4252, -1.46, -0.7081), (0.4403, -1.411, -0.05979), (0.4252, -1.556, -0.6039), (0.4252, 3.443, -0.6495), (0.4252, 3.444, -0.5776), (0.4252, -1.59, -0.3526), (0.4252, 3.147, -0.2011), (0.4252, 3.448, -0.5388), (0.4252, -1.494, -0.1533), (0.4252, 0.803, -0.8569), (0.3959, 0.04566, 0.4497), (0.4252, 3.142, -0.8535), (0.3959, 0.4256, 0.4888), (-0.7355, 1.779, -0.8569), (-0.7384, -0.972, -0.8419), (-0.5554, 0.9413, 0.4473), (-0.5504, -0.1101, 0.3959), (-0.7913, 1.59, 0.04382), (-0.7264, -1.013, 0.02504), (-0.5427, 0.04566, 0.4442), (-0.7419, -0.03822, -0.8569), (-0.7437, 2.694, -0.8569), (-0.7325, 2.663, -0.04974), (-0.7368, 3.328, -0.8041), (-0.7448, 3.346, -0.4482), (-0.7255, -1.389, -0.7389), (-0.7259, -1.403, -0.08898), (-0.7273, -1.47, -0.613), (-0.7452, 3.366, -0.6488), (-0.7466, 3.366, -0.5776), (-0.7316, -1.51, -0.379), (-0.7371, 3.132, -0.8528), (-0.7327, 3.135, -0.2097), (-0.7467, 3.369, -0.5419), (-0.7309, -1.474, -0.1756), (-0.7363, 0.803, -0.8569), (-0.5427, 0.4256, 0.4833), (-0.3747, 0.04566, 0.4497), (-0.4021, 3.142, -0.8535), (-0.3747, 0.4256, 0.4888), (-0.4021, 1.782, -0.8569), (-0.4021, -0.9819, -0.8368), (-0.3766, 0.9413, 0.4527), (-0.3904, -0.1218, 0.379), (-0.4102, 1.592, 0.03998), (-0.5047, -1.026, 0.009542), (-0.4021, -0.03822, -0.8569), (-0.4021, 2.697, -0.8569), (-0.4021, 2.664, -0.09261), (-0.4021, 3.4, -0.8082), (-0.403, 3.429, -0.4251), (-0.4021, -1.46, -0.7081), (-0.4171, -1.411, -0.05836), (-0.4021, -1.556, -0.6039), (-0.4021, 3.443, -0.6495), (-0.4021, 3.444, -0.5776), (-0.4021, -1.59, -0.3512), (-0.4022, 3.147, -0.217), (-0.4022, 3.448, -0.5379), (-0.4021, -1.494, -0.1447), (-0.4021, 0.803, -0.8569), (-0.9554, 1.88, -0.03619), (-0.9171, 2.073, -0.8288), (0.003702, 1.906, -0.05092), (0.003702, 2.18, -0.8569), (0.918, 2.073, -0.8288), (0.9563, 1.88, -0.03619), (1.007, 2.073, -0.6335), (-1.007, 2.073, -0.6335), (1.018, 2.072, -0.419), (-1.018, 2.072, -0.419), (0.7625, 1.854, -0.01479), (1.013, 2.04, -0.2137), (-1.013, 2.04, -0.2137), (0.7467, 2.073, -0.8569), (-0.7374, 2.073, -0.8569), (0.4268, 1.864, -0.04449), (0.4252, 2.091, -0.8569), (-0.7532, 1.854, -0.01479), (-0.4021, 2.091, -0.8569), (-0.4037, 1.864, -0.04449), (0.003701, -0.4576, 0.1201), (0.749, 1.093, 0.3074), (0.7257, -0.3178, 0.272), (-0.7361, -0.3178, 0.272), (-0.7541, 1.09, 0.3015), (0.003702, 1.178, 0.3315), (-0.7634, 0.02855, 0.2871), (0.7579, 0.02209, 0.2928), (0.6141, -0.3759, 0.2703), (0.7603, 0.5196, 0.3209), (-0.7613, 0.5196, 0.3209), (0.6527, 1.178, 0.3275), (-0.6536, 1.178, 0.3275), (0.5094, -0.446, 0.1409), (0.413, 1.178, 0.3315), (-0.6146, -0.3759, 0.2703), (-0.4877, -0.446, 0.1409), (-0.3913, 1.178, 0.3315), (-0.9593, 0.7345, 0.0186), (-0.9582, 1.161, 0.01772), (-0.9575, 1.558, 0.01031), (-0.7589, 0.02209, 0.2928), (-0.8552, 0.002126, 0.1606), (-0.9515, -0.03061, 0.01472), (-0.9626, 0.3559, 0.01714), (-0.8501, 1.289, 0.1694), (-0.7492, 1.093, 0.3074), (-0.7613, 0.2514, 0.3104), (-0.7658, 0.5197, 0.3148), (-0.7613, 0.8368, 0.3145), (0.2195, 0.6995, 0.4648), (-0.2046, 0.6995, 0.4648), (0.2195, 0.9413, 0.4376), (0.003702, 0.6995, 0.4648), (-0.2046, 0.4256, 0.4737), (0.2195, 0.4256, 0.4737), (0.3959, 0.6995, 0.4648), (-0.2046, 0.9413, 0.4376), (-0.3747, 0.6995, 0.4648), (0.003702, 0.9413, 0.4376), (0.003702, 0.4256, 0.4737), (0.3978, 0.9413, 0.4376), (0.3959, 0.4256, 0.4737), (-0.3747, 0.4256, 0.4737), (-0.3766, 0.9413, 0.4376), (0.2596, -0.2514, 0.2432), (-0.2448, -0.2514, 0.2432), (0.2295, -0.1177, 0.3684), (-0.2147, -0.1177, 0.3684), (0.003698, -0.2514, 0.2432), (-0.2749, -0.4516, 0.1126), (0.4591, -0.2436, 0.258), (-0.4377, -0.2436, 0.258), (0.2897, -0.4516, 0.1126), (0.003698, -0.1177, 0.3684), (0.4117, -0.1157, 0.3721), (-0.3904, -0.1157, 0.3721), (0.003698, -0.4516, 0.1132), (0.5094, -0.4399, 0.134), (-0.4877, -0.4399, 0.134), (0.2195, 1.378, 0.1717), (0.6023, 1.378, 0.1717), (-0.5868, 1.378, 0.1717), (-0.2047, 1.378, 0.1717), (0.2195, 1.588, 0.02817), (0.6355, 1.582, 0.0311), (-0.6175, 1.582, 0.0311), (-0.2047, 1.588, 0.02817), (-0.2047, 1.17, 0.3204), (-0.5419, 1.17, 0.3204), (-0.7336, 1.378, 0.1695), (0.0037, 1.378, 0.1717), (0.5546, 1.17, 0.3204), (0.7375, 1.378, 0.1695), (0.4249, 1.378, 0.1717), (-0.4025, 1.378, 0.1717), (0.2195, 1.17, 0.3204), (0.0037, 1.59, 0.02817), (0.7996, 1.582, 0.03274), (0.4332, 1.583, 0.02891), (-0.7913, 1.582, 0.03274), (-0.4102, 1.583, 0.02891), (0.0037, 1.17, 0.3204), (0.6527, 1.17, 0.3165), (-0.6536, 1.17, 0.3165), (0.413, 1.17, 0.3204), (-0.3913, 1.17, 0.3204), (0.5094, -0.4486, 0.1229), (0.8366, 1.289, 0.1594), (0.7418, 0.2514, 0.3004), (0.949, 1.558, 0.0003046), (0.9418, -0.03057, 0.004715), (0.9496, 0.7345, 0.0086), (0.7306, 1.093, 0.2973), (0.7394, 0.02213, 0.2828), (0.7418, 0.5197, 0.3109), (-0.8685, 1.289, 0.1594)], [(1009, 1038), (976, 1047)], [(0, 282, 890, 599), (0, 599, 884, 241), (0, 241, 725, 255), (0, 255, 736, 282), (1, 598, 889, 558), (1, 558, 742, 261), (1, 261, 729, 248), (1, 248, 886, 598), (2, 722, 958, 703), (2, 703, 739, 246), (2, 246, 728, 242), (2, 242, 953, 722), (3, 721, 966, 711), (3, 711, 886, 248), (3, 248, 729, 244), (3, 244, 954, 721), (4, 980, 961, 706), (4, 706, 822, 249), (4, 249, 730, 245), (4, 245, 977, 980), (5, 647, 950, 687), (5, 687, 933, 294), (5, 294, 754, 611), (5, 611, 918, 647), (6, 719, 963, 691), (6, 691, 887, 262), (6, 262, 971, 976), (6, 976, 977, 719), (607, 914, 1032, 1018), (965, 702, 1023, 1036), (743, 607, 1018, 1028), (702, 962, 1034, 1023), (8, 429, 943, 686), (8, 686, 931, 265), (8, 265, 753, 289), (8, 289, 810, 429), (9, 428, 834, 454), (9, 454, 969, 970), (9, 970, 971, 257), (9, 257, 808, 428), (10, 427, 807, 256), (10, 256, 737, 267), (10, 267, 974, 409), (10, 409, 816, 427), (11, 717, 954, 244), (11, 244, 729, 261), (11, 261, 742, 701), (11, 701, 972, 717), (12, 550, 864, 271), (12, 271, 745, 318), (12, 318, 766, 315), (12, 315, 871, 550), (13, 501, 836, 457), (13, 457, 724, 272), (13, 272, 761, 468), (13, 468, 847, 501), (606, 913, 1007, 999), (716, 964, 1009, 1004), (709, 862, 1006, 1002), (967, 700, 1001, 1010), (14, 426, 817, 410), (14, 410, 746, 274), (14, 274, 735, 254), (14, 254, 806, 426), (15, 425, 833, 453), (15, 453, 826, 275), (15, 275, 746, 410), (15, 410, 817, 425), (16, 715, 960, 705), (16, 705, 824, 258), (16, 258, 739, 703), (16, 703, 958, 715), (17, 548, 880, 525), (17, 525, 747, 278), (17, 278, 741, 260), (17, 260, 862, 548), (18, 547, 882, 527), (18, 527, 827, 279), (18, 279, 747, 525), (18, 525, 880, 547), (19, 594, 906, 575), (19, 575, 822, 431), (19, 431, 742, 558), (19, 558, 889, 594), (20, 450, 905, 593), (20, 593, 890, 282), (20, 282, 736, 430), (20, 430, 821, 450), (21, 449, 879, 546), (21, 546, 865, 283), (21, 283, 748, 436), (21, 436, 828, 449), (22, 283, 865, 545), (22, 545, 860, 253), (22, 253, 734, 285), (22, 285, 748, 283), (23, 344, 802, 397), (23, 397, 797, 306), (23, 306, 755, 330), (23, 330, 775, 344), (24, 646, 927, 620), (24, 620, 795, 292), (24, 292, 760, 613), (24, 613, 920, 646), (25, 544, 947, 685), (25, 685, 934, 295), (25, 295, 751, 287), (25, 287, 866, 544), (26, 494, 941, 684), (26, 684, 936, 297), (26, 297, 752, 465), (26, 465, 844, 494), (27, 343, 937, 683), (27, 683, 935, 660), (27, 660, 749, 328), (27, 328, 773, 343), (28, 591, 945, 682), (28, 682, 932, 657), (28, 657, 750, 286), (28, 286, 891, 591), (29, 342, 898, 590), (29, 590, 893, 298), (29, 298, 756, 331), (29, 331, 776, 342), (30, 341, 873, 543), (30, 543, 868, 299), (30, 299, 757, 332), (30, 332, 777, 341), (31, 589, 901, 570), (31, 570, 799, 308), (31, 308, 756, 298), (31, 298, 893, 589), (32, 492, 854, 475), (32, 475, 798, 381), (32, 381, 758, 467), (32, 467, 846, 492), (33, 424, 820, 413), (33, 413, 796, 379), (33, 379, 759, 301), (33, 301, 812, 424), (34, 542, 881, 526), (34, 526, 800, 383), (34, 383, 757, 299), (34, 299, 868, 542), (35, 423, 904, 588), (35, 588, 896, 314), (35, 314, 765, 313), (35, 313, 815, 423), (36, 422, 878, 541), (36, 541, 871, 315), (36, 315, 766, 411), (36, 411, 818, 422), (37, 337, 769, 324), (37, 324, 725, 320), (37, 320, 762, 334), (37, 334, 779, 337), (38, 421, 806, 254), (38, 254, 735, 319), (38, 319, 764, 312), (38, 312, 814, 421), (39, 645, 911, 604), (39, 604, 734, 317), (39, 317, 763, 614), (39, 614, 921, 645), (40, 586, 888, 270), (40, 270, 737, 321), (40, 321, 765, 314), (40, 314, 896, 586), (41, 272, 724, 323), (41, 323, 768, 336), (41, 336, 778, 333), (41, 333, 761, 272), (42, 368, 783, 352), (42, 352, 769, 337), (42, 337, 779, 360), (42, 360, 791, 368), (43, 311, 870, 540), (43, 540, 872, 338), (43, 338, 780, 316), (43, 316, 763, 311), (44, 310, 895, 585), (44, 585, 897, 339), (44, 339, 779, 334), (44, 334, 762, 310), (45, 308, 799, 391), (45, 391, 801, 340), (45, 340, 776, 331), (45, 331, 756, 308), (46, 367, 874, 539), (46, 539, 873, 341), (46, 341, 777, 358), (46, 358, 789, 367), (47, 366, 899, 584), (47, 584, 898, 342), (47, 342, 776, 357), (47, 357, 788, 366), (48, 365, 939, 681), (48, 681, 937, 343), (48, 343, 773, 354), (48, 354, 785, 365), (49, 364, 803, 390), (49, 390, 802, 344), (49, 344, 775, 356), (49, 356, 787, 364), (50, 250, 823, 448), (50, 448, 829, 345), (50, 345, 772, 276), (50, 276, 731, 250), (51, 238, 731, 276), (51, 276, 772, 346), (51, 346, 768, 323), (51, 323, 724, 238), (52, 255, 725, 324), (52, 324, 769, 347), (52, 347, 771, 268), (52, 268, 736, 255), (53, 243, 821, 447), (53, 447, 830, 348), (53, 348, 770, 325), (53, 325, 726, 243), (54, 657, 932, 680), (54, 680, 938, 349), (54, 349, 774, 329), (54, 329, 750, 657), (55, 420, 819, 412), (55, 412, 803, 364), (55, 364, 787, 404), (55, 404, 811, 420), (56, 419, 942, 679), (56, 679, 939, 365), (56, 365, 785, 402), (56, 402, 809, 419), (57, 418, 903, 583), (57, 583, 899, 366), (57, 366, 788, 405), (57, 405, 812, 418), (58, 417, 877, 538), (58, 538, 874, 367), (58, 367, 789, 406), (58, 406, 813, 417), (59, 416, 807, 400), (59, 400, 783, 368), (59, 368, 791, 408), (59, 408, 815, 416), (60, 336, 768, 351), (60, 351, 782, 369), (60, 369, 790, 359), (60, 359, 778, 336), (61, 338, 872, 537), (61, 537, 875, 370), (61, 370, 794, 335), (61, 335, 780, 338), (62, 339, 897, 582), (62, 582, 900, 371), (62, 371, 791, 360), (62, 360, 779, 339), (63, 340, 801, 388), (63, 388, 804, 372), (63, 372, 788, 357), (63, 357, 776, 340), (64, 345, 829, 446), (64, 446, 831, 373), (64, 373, 793, 327), (64, 327, 772, 345), (65, 346, 772, 327), (65, 327, 793, 374), (65, 374, 782, 351), (65, 351, 768, 346), (66, 347, 769, 352), (66, 352, 783, 375), (66, 375, 792, 326), (66, 326, 771, 347), (67, 348, 830, 445), (67, 445, 832, 376), (67, 376, 784, 353), (67, 353, 770, 348), (68, 349, 938, 678), (68, 678, 940, 377), (68, 377, 786, 355), (68, 355, 774, 349), (69, 384, 774, 355), (69, 355, 786, 387), (69, 387, 804, 388), (69, 388, 801, 384), (70, 415, 809, 402), (70, 402, 785, 386), (70, 386, 803, 412), (70, 412, 819, 415), (71, 386, 785, 354), (71, 354, 773, 385), (71, 385, 802, 390), (71, 390, 803, 386), (72, 382, 750, 329), (72, 329, 774, 384), (72, 384, 801, 391), (72, 391, 799, 382), (73, 536, 866, 287), (73, 287, 751, 309), (73, 309, 800, 526), (73, 526, 881, 536), (74, 414, 810, 289), (74, 289, 753, 305), (74, 305, 796, 413), (74, 413, 820, 414), (75, 484, 844, 465), (75, 465, 752, 307), (75, 307, 798, 475), (75, 475, 854, 484), (76, 581, 891, 286), (76, 286, 750, 382), (76, 382, 799, 570), (76, 570, 901, 581), (77, 644, 918, 611), (77, 611, 754, 378), (77, 378, 795, 620), (77, 620, 927, 644), (78, 385, 773, 328), (78, 328, 749, 380), (78, 380, 797, 397), (78, 397, 802, 385), (79, 387, 786, 403), (79, 403, 810, 414), (79, 414, 820, 393), (79, 393, 804, 387), (80, 307, 752, 288), (80, 288, 809, 415), (80, 415, 819, 389), (80, 389, 798, 307), (81, 321, 737, 256), (81, 256, 807, 416), (81, 416, 815, 313), (81, 313, 765, 321), (82, 303, 869, 535), (82, 535, 877, 417), (82, 417, 813, 304), (82, 304, 760, 303), (83, 302, 894, 579), (83, 579, 903, 418), (83, 418, 812, 301), (83, 301, 759, 302), (84, 297, 936, 653), (84, 653, 942, 419), (84, 419, 809, 288), (84, 288, 752, 297), (85, 381, 798, 389), (85, 389, 819, 420), (85, 420, 811, 300), (85, 300, 758, 381), (86, 369, 782, 399), (86, 399, 806, 421), (86, 421, 814, 407), (86, 407, 790, 369), (87, 370, 875, 534), (87, 534, 878, 422), (87, 422, 818, 363), (87, 363, 794, 370), (88, 371, 900, 578), (88, 578, 904, 423), (88, 423, 815, 408), (88, 408, 791, 371), (89, 372, 804, 393), (89, 393, 820, 424), (89, 424, 812, 405), (89, 405, 788, 372), (90, 373, 831, 444), (90, 444, 833, 425), (90, 425, 817, 362), (90, 362, 793, 373), (91, 374, 793, 362), (91, 362, 817, 426), (91, 426, 806, 399), (91, 399, 782, 374), (92, 375, 783, 400), (92, 400, 807, 427), (92, 427, 816, 361), (92, 361, 792, 375), (93, 376, 832, 443), (93, 443, 834, 428), (93, 428, 808, 401), (93, 401, 784, 376), (94, 377, 940, 671), (94, 671, 943, 429), (94, 429, 810, 403), (94, 403, 786, 377), (95, 440, 792, 361), (95, 361, 816, 442), (95, 442, 834, 443), (95, 443, 832, 440), (96, 439, 781, 398), (96, 398, 805, 441), (96, 441, 833, 444), (96, 444, 831, 439), (97, 438, 771, 326), (97, 326, 792, 440), (97, 440, 832, 445), (97, 445, 830, 438), (98, 437, 767, 350), (98, 350, 781, 439), (98, 439, 831, 446), (98, 446, 829, 437), (99, 430, 736, 268), (99, 268, 771, 438), (99, 438, 830, 447), (99, 447, 821, 430), (100, 432, 723, 322), (100, 322, 767, 437), (100, 437, 829, 448), (100, 448, 823, 432), (101, 251, 859, 533), (101, 533, 879, 449), (101, 449, 828, 284), (101, 284, 732, 251), (102, 239, 883, 577), (102, 577, 905, 450), (102, 450, 821, 243), (102, 243, 726, 239), (103, 576, 885, 247), (103, 247, 730, 249), (103, 249, 822, 575), (103, 575, 906, 576), (861, 259, 983, 992), (827, 527, 986, 991), (451, 827, 991, 985), (912, 643, 989, 995), (104, 694, 952, 240), (104, 240, 727, 433), (104, 433, 824, 705), (104, 705, 960, 694), (105, 441, 805, 252), (105, 252, 733, 435), (105, 435, 826, 453), (105, 453, 833, 441), (106, 442, 816, 409), (106, 409, 974, 975), (106, 975, 969, 454), (106, 454, 834, 442), (107, 978, 972, 701), (107, 701, 742, 431), (107, 431, 822, 706), (107, 706, 961, 978), (108, 433, 727, 458), (108, 458, 837, 480), (108, 480, 858, 452), (108, 452, 824, 433), (109, 456, 723, 432), (109, 432, 823, 478), (109, 478, 857, 481), (109, 481, 835, 456), (110, 473, 790, 407), (110, 407, 814, 477), (110, 477, 856, 482), (110, 482, 852, 473), (111, 467, 758, 300), (111, 300, 811, 476), (111, 476, 855, 483), (111, 483, 846, 467), (112, 531, 867, 512), (112, 512, 844, 484), (112, 484, 854, 521), (112, 521, 876, 531), (113, 380, 749, 464), (113, 464, 843, 485), (113, 485, 853, 392), (113, 392, 797, 380), (114, 470, 778, 359), (114, 359, 790, 473), (114, 473, 852, 486), (114, 486, 849, 470), (115, 476, 811, 404), (115, 404, 787, 472), (115, 472, 851, 487), (115, 487, 855, 476), (116, 472, 787, 356), (116, 356, 775, 471), (116, 471, 850, 488), (116, 488, 851, 472), (117, 468, 761, 333), (117, 333, 778, 470), (117, 470, 849, 489), (117, 489, 847, 468), (118, 477, 814, 312), (118, 312, 764, 469), (118, 469, 848, 490), (118, 490, 856, 477), (119, 306, 797, 392), (119, 392, 853, 491), (119, 491, 845, 466), (119, 466, 755, 306), (120, 530, 876, 521), (120, 521, 854, 492), (120, 492, 846, 514), (120, 514, 869, 530), (121, 471, 775, 330), (121, 330, 755, 466), (121, 466, 845, 493), (121, 493, 850, 471), (122, 529, 946, 667), (122, 667, 941, 494), (122, 494, 844, 512), (122, 512, 867, 529), (123, 660, 935, 654), (123, 654, 944, 495), (123, 495, 843, 464), (123, 464, 749, 660), (124, 463, 731, 238), (124, 238, 724, 457), (124, 457, 836, 496), (124, 496, 842, 463), (125, 478, 823, 250), (125, 250, 731, 463), (125, 463, 842, 497), (125, 497, 857, 478), (126, 258, 824, 452), (126, 452, 858, 498), (126, 498, 841, 280), (126, 280, 739, 258), (127, 246, 739, 280), (127, 280, 841, 499), (127, 499, 838, 459), (127, 459, 728, 246), (128, 704, 953, 242), (128, 242, 728, 459), (128, 459, 838, 693), (128, 693, 959, 704), (129, 528, 860, 505), (129, 505, 836, 501), (129, 501, 847, 515), (129, 515, 870, 528), (130, 319, 735, 461), (130, 461, 840, 502), (130, 502, 848, 469), (130, 469, 764, 319), (131, 692, 952, 695), (131, 695, 733, 460), (131, 460, 839, 707), (131, 707, 962, 692), (132, 317, 734, 253), (132, 253, 860, 528), (132, 528, 870, 311), (132, 311, 763, 317), (133, 294, 933, 675), (133, 675, 946, 529), (133, 529, 867, 291), (133, 291, 754, 294), (134, 292, 795, 394), (134, 394, 876, 530), (134, 530, 869, 303), (134, 303, 760, 292), (135, 378, 754, 291), (135, 291, 867, 531), (135, 531, 876, 394), (135, 394, 795, 378), (136, 480, 837, 506), (136, 506, 861, 532), (136, 532, 882, 479), (136, 479, 858, 480), (137, 504, 835, 481), (137, 481, 857, 524), (137, 524, 879, 533), (137, 533, 859, 504), (138, 520, 852, 482), (138, 482, 856, 523), (138, 523, 878, 534), (138, 534, 875, 520), (139, 514, 846, 483), (139, 483, 855, 522), (139, 522, 877, 535), (139, 535, 869, 514), (140, 485, 843, 511), (140, 511, 866, 536), (140, 536, 881, 474), (140, 474, 853, 485), (141, 517, 849, 486), (141, 486, 852, 520), (141, 520, 875, 537), (141, 537, 872, 517), (142, 522, 855, 487), (142, 487, 851, 519), (142, 519, 874, 538), (142, 538, 877, 522), (143, 519, 851, 488), (143, 488, 850, 518), (143, 518, 873, 539), (143, 539, 874, 519), (144, 515, 847, 489), (144, 489, 849, 517), (144, 517, 872, 540), (144, 540, 870, 515), (145, 523, 856, 490), (145, 490, 848, 516), (145, 516, 871, 541), (145, 541, 878, 523), (146, 491, 853, 474), (146, 474, 881, 542), (146, 542, 868, 513), (146, 513, 845, 491), (147, 518, 850, 493), (147, 493, 845, 513), (147, 513, 868, 543), (147, 543, 873, 518), (148, 495, 944, 651), (148, 651, 947, 544), (148, 544, 866, 511), (148, 511, 843, 495), (149, 510, 842, 496), (149, 496, 836, 505), (149, 505, 860, 545), (149, 545, 865, 510), (150, 524, 857, 497), (150, 497, 842, 510), (150, 510, 865, 546), (150, 546, 879, 524), (151, 498, 858, 479), (151, 479, 882, 547), (151, 547, 880, 462), (151, 462, 841, 498), (152, 499, 841, 462), (152, 462, 880, 548), (152, 548, 862, 507), (152, 507, 838, 499), (153, 712, 959, 693), (153, 693, 838, 507), (153, 507, 862, 709), (153, 709, 964, 712), (154, 502, 840, 509), (154, 509, 864, 550), (154, 550, 871, 516), (154, 516, 848, 502), (691, 963, 1035, 1021), (263, 743, 1028, 1015), (887, 691, 1021, 1031), (863, 263, 1015, 1030), (156, 643, 912, 554), (156, 554, 885, 576), (156, 576, 906, 602), (156, 602, 909, 643), (157, 552, 910, 642), (157, 642, 930, 574), (157, 574, 905, 577), (157, 577, 883, 552), (158, 569, 926, 641), (158, 641, 929, 573), (158, 573, 904, 578), (158, 578, 900, 569), (159, 563, 920, 640), (159, 640, 928, 572), (159, 572, 903, 579), (159, 579, 894, 563), (160, 305, 753, 290), (160, 290, 892, 580), (160, 580, 902, 396), (160, 396, 796, 305), (161, 639, 917, 560), (161, 560, 891, 581), (161, 581, 901, 601), (161, 601, 908, 639), (162, 566, 923, 638), (162, 638, 926, 569), (162, 569, 900, 582), (162, 582, 897, 566), (163, 572, 928, 637), (163, 637, 925, 568), (163, 568, 899, 583), (163, 583, 903, 572), (164, 568, 925, 636), (164, 636, 924, 567), (164, 567, 898, 584), (164, 584, 899, 568), (165, 564, 921, 635), (165, 635, 923, 566), (165, 566, 897, 585), (165, 585, 895, 564), (166, 634, 915, 557), (166, 557, 888, 586), (166, 586, 896, 565), (166, 565, 922, 634), (167, 320, 725, 241), (167, 241, 884, 587), (167, 587, 895, 310), (167, 310, 762, 320), (168, 573, 929, 633), (168, 633, 922, 565), (168, 565, 896, 588), (168, 588, 904, 573), (169, 632, 908, 601), (169, 601, 901, 589), (169, 589, 893, 562), (169, 562, 919, 632), (170, 567, 924, 631), (170, 631, 919, 562), (170, 562, 893, 590), (170, 590, 898, 567), (171, 630, 949, 648), (171, 648, 945, 591), (171, 591, 891, 560), (171, 560, 917, 630), (172, 379, 796, 396), (172, 396, 902, 592), (172, 592, 894, 302), (172, 302, 759, 379), (173, 574, 930, 629), (173, 629, 916, 559), (173, 559, 890, 593), (173, 593, 905, 574), (174, 628, 909, 602), (174, 602, 906, 594), (174, 594, 889, 600), (174, 600, 907, 628), (963, 690, 1020, 1035), (508, 863, 1030, 1016), (556, 887, 1031, 1017), (690, 968, 1037, 1020), (176, 265, 931, 650), (176, 650, 948, 596), (176, 596, 892, 290), (176, 290, 753, 265), (177, 688, 967, 713), (177, 713, 913, 555), (177, 555, 886, 711), (177, 711, 966, 688), (178, 625, 907, 600), (178, 600, 889, 598), (178, 598, 886, 555), (178, 555, 913, 625), (179, 559, 916, 624), (179, 624, 911, 553), (179, 553, 884, 599), (179, 599, 890, 559), (180, 609, 748, 285), (180, 285, 734, 604), (180, 604, 911, 624), (180, 624, 916, 609), (181, 278, 747, 281), (181, 281, 907, 625), (181, 625, 913, 606), (181, 606, 741, 278), (741, 606, 999, 1005), (260, 741, 1005, 998), (700, 951, 1008, 1001), (713, 967, 1010, 1003), (962, 707, 1024, 1034), (956, 718, 1027, 1033), (839, 508, 1016, 1029), (914, 556, 1017, 1032), (183, 279, 827, 451), (183, 451, 909, 628), (183, 628, 907, 281), (183, 281, 747, 279), (184, 623, 828, 436), (184, 436, 748, 609), (184, 609, 916, 629), (184, 629, 930, 623), (185, 295, 934, 649), (185, 649, 949, 630), (185, 630, 917, 610), (185, 610, 751, 295), (186, 617, 777, 332), (186, 332, 757, 612), (186, 612, 919, 631), (186, 631, 924, 617), (187, 383, 800, 395), (187, 395, 908, 632), (187, 632, 919, 612), (187, 612, 757, 383), (188, 622, 818, 411), (188, 411, 766, 615), (188, 615, 922, 633), (188, 633, 929, 622), (189, 318, 745, 608), (189, 608, 915, 634), (189, 634, 922, 615), (189, 615, 766, 318), (190, 614, 763, 316), (190, 316, 780, 616), (190, 616, 923, 635), (190, 635, 921, 614), (191, 618, 789, 358), (191, 358, 777, 617), (191, 617, 924, 636), (191, 636, 925, 618), (192, 621, 813, 406), (192, 406, 789, 618), (192, 618, 925, 637), (192, 637, 928, 621), (193, 616, 780, 335), (193, 335, 794, 619), (193, 619, 926, 638), (193, 638, 923, 616), (194, 309, 751, 610), (194, 610, 917, 639), (194, 639, 908, 395), (194, 395, 800, 309), (195, 613, 760, 304), (195, 304, 813, 621), (195, 621, 928, 640), (195, 640, 920, 613), (196, 619, 794, 363), (196, 363, 818, 622), (196, 622, 929, 641), (196, 641, 926, 619), (197, 603, 732, 284), (197, 284, 828, 623), (197, 623, 930, 642), (197, 642, 910, 603), (532, 861, 992, 987), (605, 912, 995, 988), (909, 451, 985, 994), (740, 605, 988, 990), (198, 580, 892, 561), (198, 561, 918, 644), (198, 644, 927, 571), (198, 571, 902, 580), (199, 587, 884, 553), (199, 553, 911, 645), (199, 645, 921, 564), (199, 564, 895, 587), (200, 592, 902, 571), (200, 571, 927, 646), (200, 646, 920, 563), (200, 563, 894, 592), (201, 596, 948, 652), (201, 652, 950, 647), (201, 647, 918, 561), (201, 561, 892, 596), (202, 674, 887, 556), (202, 556, 914, 677), (202, 677, 950, 652), (202, 652, 948, 674), (203, 659, 732, 603), (203, 603, 910, 676), (203, 676, 949, 649), (203, 649, 934, 659), (204, 656, 971, 262), (204, 262, 887, 674), (204, 674, 948, 650), (204, 650, 931, 656), (205, 676, 910, 552), (205, 552, 883, 655), (205, 655, 945, 648), (205, 648, 949, 676), (206, 670, 835, 504), (206, 504, 859, 673), (206, 673, 947, 651), (206, 651, 944, 670), (207, 658, 743, 263), (207, 263, 863, 672), (207, 672, 946, 675), (207, 675, 933, 658), (208, 296, 723, 456), (208, 456, 835, 670), (208, 670, 944, 654), (208, 654, 935, 296), (209, 672, 863, 508), (209, 508, 839, 662), (209, 662, 941, 667), (209, 667, 946, 672), (210, 666, 784, 401), (210, 401, 808, 669), (210, 669, 943, 671), (210, 671, 940, 666), (211, 661, 733, 252), (211, 252, 805, 668), (211, 668, 942, 653), (211, 653, 936, 661), (212, 664, 770, 353), (212, 353, 784, 666), (212, 666, 940, 678), (212, 678, 938, 664), (213, 668, 805, 398), (213, 398, 781, 665), (213, 665, 939, 679), (213, 679, 942, 668), (214, 293, 726, 325), (214, 325, 770, 664), (214, 664, 938, 680), (214, 680, 932, 293), (215, 665, 781, 350), (215, 350, 767, 663), (215, 663, 937, 681), (215, 681, 939, 665), (216, 655, 883, 239), (216, 239, 726, 293), (216, 293, 932, 682), (216, 682, 945, 655), (217, 663, 767, 322), (217, 322, 723, 296), (217, 296, 935, 683), (217, 683, 937, 663), (218, 662, 839, 460), (218, 460, 733, 661), (218, 661, 936, 684), (218, 684, 941, 662), (219, 673, 859, 251), (219, 251, 732, 659), (219, 659, 934, 685), (219, 685, 947, 673), (220, 669, 808, 257), (220, 257, 971, 656), (220, 656, 931, 686), (220, 686, 943, 669), (221, 677, 914, 607), (221, 607, 743, 658), (221, 658, 933, 687), (221, 687, 950, 677), (222, 605, 740, 264), (222, 264, 956, 689), (222, 689, 968, 627), (222, 627, 912, 605), (223, 608, 745, 273), (223, 273, 951, 700), (223, 700, 967, 626), (223, 626, 915, 608), (224, 557, 915, 626), (224, 626, 967, 688), (224, 688, 966, 597), (224, 597, 888, 557), (225, 554, 912, 627), (225, 627, 968, 690), (225, 690, 963, 595), (225, 595, 885, 554), (226, 506, 837, 503), (226, 503, 962, 702), (226, 702, 965, 551), (226, 551, 861, 506), (227, 509, 840, 500), (227, 500, 959, 712), (227, 712, 964, 549), (227, 549, 864, 509), (228, 458, 727, 240), (228, 240, 952, 692), (228, 692, 962, 503), (228, 503, 837, 458), (229, 461, 735, 696), (229, 696, 953, 704), (229, 704, 959, 500), (229, 500, 840, 461), (230, 434, 744, 973), (230, 973, 957, 708), (230, 708, 979, 455), (230, 455, 825, 434), (277, 746, 1042, 182), (826, 435, 175, 1043), (952, 694, 7, 1044), (960, 715, 1040, 1046), (746, 275, 699, 1042), (958, 277, 182, 1045), (435, 733, 1041, 175), (275, 826, 1043, 699), (231, 271, 864, 549), (231, 549, 964, 716), (231, 716, 951, 273), (231, 273, 745, 271), (232, 267, 737, 697), (232, 697, 954, 717), (232, 717, 972, 269), (232, 269, 974, 267), (233, 259, 861, 551), (233, 551, 965, 718), (233, 718, 956, 264), (233, 264, 740, 259), (234, 247, 885, 595), (234, 595, 963, 719), (234, 719, 977, 245), (234, 245, 730, 247), (235, 266, 825, 455), (235, 455, 979, 720), (235, 720, 955, 698), (235, 698, 738, 266), (236, 270, 888, 597), (236, 597, 966, 721), (236, 721, 954, 697), (236, 697, 737, 270), (237, 274, 746, 277), (237, 277, 958, 722), (237, 722, 953, 696), (237, 696, 735, 274), (825, 266, 970, 969), (266, 738, 971, 970), (957, 973, 269, 972), (973, 744, 974, 269), (744, 434, 975, 974), (434, 825, 969, 975), (738, 698, 976, 971), (698, 955, 977, 976), (708, 957, 972, 978), (979, 708, 978, 961), (720, 979, 961, 980), (955, 720, 980, 977), (981, 987, 992, 983), (981, 983, 990, 984), (981, 984, 991, 986), (981, 986, 993, 987), (982, 984, 990, 988), (982, 988, 995, 989), (982, 989, 994, 985), (982, 985, 991, 984), (882, 532, 987, 993), (643, 909, 994, 989), (527, 882, 993, 986), (259, 740, 990, 983), (996, 1004, 1009, 1002), (996, 1002, 1006, 998), (996, 998, 1005, 1000), (996, 1000, 1008, 1004), (997, 1001, 1008, 1000), (997, 1000, 1005, 999), (997, 999, 1007, 1003), (997, 1003, 1010, 1001), (964, 709, 1002, 1009), (913, 713, 1003, 1007), (951, 716, 1004, 1008), (862, 260, 998, 1006), (1011, 1027, 1036, 1025), (1011, 1025, 1030, 1015), (1011, 1015, 1028, 1022), (1011, 1022, 1033, 1027), (1012, 1023, 1034, 1024), (1012, 1024, 1029, 1016), (1012, 1016, 1030, 1025), (1012, 1025, 1036, 1023), (1013, 1020, 1037, 1026), (1013, 1026, 1032, 1017), (1013, 1017, 1031, 1021), (1013, 1021, 1035, 1020), (1014, 1019, 1033, 1022), (1014, 1022, 1028, 1018), (1014, 1018, 1032, 1026), (1014, 1026, 1037, 1019), (689, 956, 1033, 1019), (718, 965, 1036, 1027), (707, 839, 1029, 1024), (968, 689, 1019, 1037), (714, 175, 1041, 1039), (714, 1039, 1044, 7), (714, 7, 1046, 155), (714, 155, 1043, 175), (710, 699, 1043, 155), (710, 155, 1046, 1040), (710, 1040, 1045, 182), (710, 182, 1042, 699), (733, 695, 1039, 1041), (715, 958, 1045, 1040), (694, 960, 1046, 7), (695, 952, 1044, 1039)])
me_cube.polygons.foreach_set('use_smooth', [True] * 1044)
me_cube.polygons.foreach_set('material_index', [0, 0, 0, 0, 2, 2, 2, 2, 2, 2, 2, 2, 2, 2, 2, 2, 2, 2, 2, 2, 0, 0, 0, 0, 2, 2, 2, 2, 0, 0, 0, 0, 0, 0, 0, 0, 0, 0, 0, 0, 0, 0, 0, 0, 2, 2, 2, 2, 0, 0, 0, 0, 0, 0, 0, 0, 0, 0, 0, 0, 0, 0, 0, 0, 0, 0, 0, 0, 2, 2, 2, 2, 2, 2, 2, 2, 2, 2, 2, 2, 2, 2, 2, 2, 0, 0, 0, 0, 0, 0, 0, 0, 0, 0, 0, 0, 0, 0, 0, 0, 0, 0, 0, 0, 0, 0, 0, 0, 0, 0, 0, 0, 0, 0, 0, 0, 0, 0, 0, 0, 0, 0, 0, 0, 0, 0, 0, 0, 0, 0, 0, 0, 0, 0, 0, 0, 0, 0, 0, 0, 0, 0, 0, 0, 0, 0, 0, 0, 0, 0, 0, 0, 0, 0, 0, 0, 0, 0, 0, 0, 0, 0, 0, 0, 0, 0, 0, 0, 0, 0, 0, 0, 0, 0, 0, 0, 0, 0, 0, 0, 0, 0, 0, 0, 0, 0, 0, 0, 0, 0, 0, 0, 0, 0, 0, 0, 0, 0, 0, 0, 0, 0, 0, 0, 0, 0, 0, 0, 0, 0, 0, 0, 0, 0, 0, 0, 0, 0, 0, 0, 0, 0, 0, 0, 0, 0, 0, 0, 0, 0, 0, 0, 0, 0, 0, 0, 0, 0, 0, 0, 0, 0, 0, 0, 0, 0, 0, 0, 0, 0, 0, 0, 0, 0, 0, 0, 0, 0, 0, 0, 0, 0, 0, 0, 0, 0, 0, 0, 0, 0, 0, 0, 0, 0, 0, 0, 0, 0, 0, 0, 0, 0, 0, 0, 0, 0, 0, 0, 0, 0, 0, 0, 0, 0, 0, 0, 0, 0, 0, 0, 0, 0, 0, 0, 0, 0, 0, 0, 0, 0, 0, 0, 0, 0, 0, 0, 0, 0, 0, 0, 0, 0, 0, 0, 0, 0, 0, 0, 0, 0, 0, 0, 0, 0, 0, 0, 0, 0, 0, 0, 0, 0, 0, 0, 0, 0, 0, 0, 0, 0, 0, 0, 0, 0, 0, 0, 0, 0, 0, 0, 0, 0, 0, 0, 0, 0, 0, 0, 0, 0, 0, 0, 0, 0, 0, 0, 0, 0, 0, 0, 0, 0, 0, 0, 0, 0, 0, 0, 0, 0, 0, 0, 0, 0, 0, 0, 0, 0, 0, 0, 0, 0, 0, 0, 0, 0, 0, 0, 0, 0, 0, 0, 0, 0, 0, 0, 2, 2, 2, 2, 0, 0, 0, 0, 2, 2, 2, 2, 0, 0, 0, 0, 0, 0, 0, 0, 2, 2, 2, 2, 2, 2, 2, 2, 0, 0, 0, 0, 0, 0, 0, 0, 0, 0, 0, 0, 0, 0, 0, 0, 0, 0, 0, 0, 0, 0, 0, 0, 0, 0, 0, 0, 0, 0, 0, 0, 0, 0, 0, 0, 0, 0, 0, 0, 0, 0, 0, 0, 0, 0, 0, 0, 0, 0, 0, 0, 0, 0, 0, 0, 0, 0, 0, 0, 0, 0, 0, 0, 0, 0, 0, 0, 2, 2, 2, 2, 2, 2, 2, 2, 2, 2, 2, 2, 0, 0, 0, 0, 0, 0, 0, 0, 2, 2, 2, 2, 0, 0, 0, 0, 0, 0, 0, 0, 0, 0, 0, 0, 0, 0, 0, 0, 2, 2, 2, 2, 0, 0, 0, 0, 0, 0, 0, 0, 0, 0, 0, 0, 0, 0, 0, 0, 0, 0, 0, 0, 0, 0, 0, 0, 0, 0, 0, 0, 0, 0, 0, 0, 0, 0, 0, 0, 0, 0, 0, 0, 0, 0, 0, 0, 0, 0, 0, 0, 0, 0, 0, 0, 0, 0, 0, 0, 2, 2, 2, 2, 2, 2, 2, 2, 2, 2, 2, 2, 0, 0, 0, 0, 0, 0, 0, 0, 2, 2, 2, 2, 0, 0, 0, 0, 0, 0, 0, 0, 0, 0, 0, 0, 0, 0, 0, 0, 0, 0, 0, 0, 0, 0, 0, 0, 0, 0, 0, 0, 0, 0, 0, 0, 0, 0, 0, 0, 0, 0, 0, 0, 0, 0, 0, 0, 0, 0, 0, 0, 0, 0, 0, 0, 0, 0, 0, 0, 0, 0, 0, 0, 0, 0, 0, 0, 0, 0, 0, 0, 2, 2, 2, 2, 0, 0, 0, 0, 0, 0, 0, 0, 2, 2, 2, 2, 2, 2, 2, 2, 0, 0, 0, 0, 0, 0, 0, 0, 2, 2, 2, 2, 0, 0, 2, 0, 0, 2, 0, 0, 2, 2, 2, 2, 0, 0, 0, 0, 0, 0, 0, 0, 0, 0, 0, 0, 0, 0, 0, 0, 0, 0, 0, 0, 0, 0, 0, 0, 0, 0, 0, 0, 0, 0, 0, 0, 0, 0, 0, 0, 0, 0, 0, 0, 0, 0, 0, 0, 0, 0, 0, 0, 0, 0, 0, 0, 0, 0, 0, 0, 0, 0, 0, 0, 0, 0, 0, 0, 0, 0, 0, 0, 0, 0, 0, 0, 0, 0, 0, 0, 0, 0, 0, 0, 0, 0, 0, 0, 0, 0, 0, 0, 0, 0, 0, 0, 0, 0, 0, 0, 0, 0, 0, 0, 0, 0, 0, 0, 0, 0, 0, 0, 0, 0, 0, 0, 0, 0, 0, 0, 0, 0, 0, 0, 0, 0, 0, 0, 0, 0, 0, 0, 0, 0, 0, 0, 0, 0, 0, 0, 0, 0, 0, 0, 0, 0, 0, 0, 0, 0, 0, 0, 0, 0, 0, 0, 0, 0, 0, 0, 2, 2, 2, 2, 0, 0, 0, 0, 0, 2, 2, 0, 2, 2, 2, 2, 2, 2, 2, 2, 0, 2, 2, 0, 2, 2, 2, 2, 0, 2, 2, 0, 1, 1, 1, 1, 0, 0, 0, 0, 0, 0, 0, 0, 0, 0, 0, 0, 2, 2, 2, 2, 2, 2, 2, 2, 2, 2, 2, 2, 1, 1, 1, 1, 0, 2, 2, 0, 2, 2, 2, 2, 1, 1, 1, 1, 1, 1, 1, 1, 1, 1, 1, 1, 1, 1, 1, 1, 1, 1, 1, 1, 0, 0, 0, 0, 1, 1, 1, 1, 1, 1, 1, 1, 0, 0, 0, 0, 1, 1, 1, 1, 1, 1, 1, 1, 1, 1, 1, 1, 1, 1, 1, 1, 0, 0, 0, 0, 1, 1, 1, 1, 1, 1, 1, 1, 0, 0, 0, 0])
me_cube.materials.append(mat_paint)
me_cube.materials.append(mat_material)
me_cube.materials.append(mat_material_009)
me_cube.use_remesh_preserve_volume = False
me_cube.use_remesh_preserve_attributes = False
me_cube.use_mirror_vertex_groups = False
me_cube.update()
me_cylinder_001 = bpy.data.meshes.new('Cylinder.001')
me_cylinder_001.from_pydata([(2.772e-08, 0.7794, -0.8355), (0.0, 1.0, 1.0), (0.152, 0.7644, -0.8355), (0.1951, 0.9808, 1.0), (0.2983, 0.72, -0.8355), (0.3827, 0.9239, 1.0), (0.433, 0.648, -0.8355), (0.5556, 0.8315, 1.0), (0.5511, 0.5511, -0.8355), (0.7071, 0.7071, 1.0), (0.648, 0.433, -0.8355), (0.8315, 0.5556, 1.0), (0.72, 0.2983, -0.8355), (0.9239, 0.3827, 1.0), (0.7644, 0.152, -0.8355), (0.9808, 0.1951, 1.0), (0.7794, 1.238e-07, -0.8355), (1.0, 7.55e-08, 1.0), (0.7644, -0.152, -0.8355), (0.9808, -0.1951, 1.0), (0.72, -0.2983, -0.8355), (0.9239, -0.3827, 1.0), (0.648, -0.433, -0.8355), (0.8315, -0.5556, 1.0), (0.5511, -0.5511, -0.8355), (0.7071, -0.7071, 1.0), (0.433, -0.648, -0.8355), (0.5556, -0.8315, 1.0), (0.2983, -0.72, -0.8355), (0.3827, -0.9239, 1.0), (0.152, -0.7644, -0.8355), (0.1951, -0.9808, 1.0), (-2.262e-07, -0.7794, -0.8355), (-3.258e-07, -1.0, 1.0), (-0.152, -0.7644, -0.8355), (-0.1951, -0.9808, 1.0), (-0.2983, -0.72, -0.8355), (-0.3827, -0.9239, 1.0), (-0.433, -0.648, -0.8355), (-0.5556, -0.8315, 1.0), (-0.5511, -0.5511, -0.8355), (-0.7071, -0.7071, 1.0), (-0.648, -0.433, -0.8355), (-0.8315, -0.5556, 1.0), (-0.72, -0.2983, -0.8355), (-0.9239, -0.3827, 1.0), (-0.7644, -0.152, -0.8355), (-0.9808, -0.1951, 1.0), (-0.7794, 8.175e-07, -0.8355), (-1.0, 9.656e-07, 1.0), (-0.7644, 0.152, -0.8355), (-0.9808, 0.1951, 1.0), (-0.72, 0.2983, -0.8355), (-0.9239, 0.3827, 1.0), (-0.648, 0.433, -0.8355), (-0.8315, 0.5556, 1.0), (-0.5511, 0.5511, -0.8355), (-0.7071, 0.7071, 1.0), (-0.433, 0.648, -0.8355), (-0.5556, 0.8315, 1.0), (-0.2983, 0.72, -0.8355), (-0.3827, 0.9239, 1.0), (-0.152, 0.7644, -0.8355), (-0.1951, 0.9808, 1.0), (1.703e-09, 1.0, -0.7329), (0.1951, 0.9808, -0.7329), (0.3827, 0.9239, -0.7329), (0.5556, 0.8315, -0.7329), (0.7071, 0.7071, -0.7329), (0.8315, 0.5556, -0.7329), (0.9239, 0.3827, -0.7329), (0.9808, 0.1951, -0.7329), (1.0, 7.55e-08, -0.7329), (0.9808, -0.1951, -0.7329), (0.9239, -0.3827, -0.7329), (0.8315, -0.5556, -0.7329), (0.7071, -0.7071, -0.7329), (0.5556, -0.8315, -0.7329), (0.3827, -0.9239, -0.7329), (0.1951, -0.9808, -0.7329), (-3.241e-07, -1.0, -0.7329), (-0.1951, -0.9808, -0.7329), (-0.3827, -0.9239, -0.7329), (-0.5556, -0.8315, -0.7329), (-0.7071, -0.7071, -0.7329), (-0.8315, -0.5556, -0.7329), (-0.9239, -0.3827, -0.7329), (-0.9808, -0.1951, -0.7329), (-1.0, 9.656e-07, -0.7329), (-0.9808, 0.1951, -0.7329), (-0.9239, 0.3827, -0.7329), (-0.8315, 0.5556, -0.7329), (-0.7071, 0.7071, -0.7329), (-0.5556, 0.8315, -0.7329), (-0.3827, 0.9239, -0.7329), (-0.1951, 0.9808, -0.7329), (2.772e-08, 0.7794, -0.8355), (0.152, 0.7644, -0.8355), (0.2983, 0.72, -0.8355), (0.433, 0.648, -0.8355), (0.5511, 0.5511, -0.8355), (0.648, 0.433, -0.8355), (0.72, 0.2983, -0.8355), (0.7644, 0.152, -0.8355), (0.7794, 1.238e-07, -0.8355), (0.7644, -0.152, -0.8355), (0.72, -0.2983, -0.8355), (0.648, -0.433, -0.8355), (0.5511, -0.5511, -0.8355), (0.433, -0.648, -0.8355), (0.2983, -0.72, -0.8355), (0.152, -0.7644, -0.8355), (-2.262e-07, -0.7794, -0.8355), (-0.152, -0.7644, -0.8355), (-0.2983, -0.72, -0.8355), (-0.433, -0.648, -0.8355), (-0.5511, -0.5511, -0.8355), (-0.648, -0.433, -0.8355), (-0.72, -0.2983, -0.8355), (-0.7644, -0.152, -0.8355), (-0.7794, 8.175e-07, -0.8355), (-0.7644, 0.152, -0.8355), (-0.72, 0.2983, -0.8355), (-0.648, 0.433, -0.8355), (-0.5511, 0.5511, -0.8355), (-0.433, 0.648, -0.8355), (-0.2983, 0.72, -0.8355), (-0.152, 0.7644, -0.8355), (2.916e-08, 0.7364, -0.7194), (0.1437, 0.7223, -0.7194), (0.2818, 0.6804, -0.7194), (0.4091, 0.6123, -0.7194), (0.5207, 0.5207, -0.7194), (0.6123, 0.4091, -0.7194), (0.6804, 0.2818, -0.7194), (0.7223, 0.1437, -0.7194), (0.7364, 1.345e-07, -0.7194), (0.7223, -0.1437, -0.7194), (0.6804, -0.2818, -0.7194), (0.6123, -0.4091, -0.7194), (0.5207, -0.5207, -0.7194), (0.4091, -0.6123, -0.7194), (0.2818, -0.6804, -0.7194), (0.1437, -0.7223, -0.7194), (-2.108e-07, -0.7364, -0.7194), (-0.1437, -0.7223, -0.7194), (-0.2818, -0.6804, -0.7194), (-0.4091, -0.6123, -0.7194), (-0.5207, -0.5207, -0.7194), (-0.6123, -0.4091, -0.7194), (-0.6804, -0.2818, -0.7194), (-0.7223, -0.1437, -0.7194), (-0.7364, 7.9e-07, -0.7194), (-0.7223, 0.1437, -0.7194), (-0.6804, 0.2818, -0.7194), (-0.6123, 0.4091, -0.7194), (-0.5207, 0.5207, -0.7194), (-0.4091, 0.6123, -0.7194), (-0.2818, 0.6804, -0.7194), (-0.1437, 0.7223, -0.7194)], [], [(64, 1, 3, 65), (65, 3, 5, 66), (66, 5, 7, 67), (67, 7, 9, 68), (68, 9, 11, 69), (69, 11, 13, 70), (70, 13, 15, 71), (71, 15, 17, 72), (72, 17, 19, 73), (73, 19, 21, 74), (74, 21, 23, 75), (75, 23, 25, 76), (76, 25, 27, 77), (77, 27, 29, 78), (78, 29, 31, 79), (79, 31, 33, 80), (80, 33, 35, 81), (81, 35, 37, 82), (82, 37, 39, 83), (83, 39, 41, 84), (84, 41, 43, 85), (85, 43, 45, 86), (86, 45, 47, 87), (87, 47, 49, 88), (88, 49, 51, 89), (89, 51, 53, 90), (90, 53, 55, 91), (91, 55, 57, 92), (92, 57, 59, 93), (93, 59, 61, 94), (3, 1, 63, 61, 59, 57, 55, 53, 51, 49, 47, 45, 43, 41, 39, 37, 35, 33, 31, 29, 27, 25, 23, 21, 19, 17, 15, 13, 11, 9, 7, 5), (94, 61, 63, 95), (95, 63, 1, 64), (42, 44, 150, 149), (127, 95, 64, 96), (126, 94, 95, 127), (125, 93, 94, 126), (124, 92, 93, 125), (123, 91, 92, 124), (122, 90, 91, 123), (121, 89, 90, 122), (120, 88, 89, 121), (119, 87, 88, 120), (118, 86, 87, 119), (117, 85, 86, 118), (116, 84, 85, 117), (115, 83, 84, 116), (114, 82, 83, 115), (113, 81, 82, 114), (112, 80, 81, 113), (111, 79, 80, 112), (110, 78, 79, 111), (109, 77, 78, 110), (108, 76, 77, 109), (107, 75, 76, 108), (106, 74, 75, 107), (105, 73, 74, 106), (104, 72, 73, 105), (103, 71, 72, 104), (102, 70, 71, 103), (101, 69, 70, 102), (100, 68, 69, 101), (99, 67, 68, 100), (98, 66, 67, 99), (97, 65, 66, 98), (96, 64, 65, 97), (2, 0, 96, 97), (4, 2, 97, 98), (6, 4, 98, 99), (8, 6, 99, 100), (10, 8, 100, 101), (12, 10, 101, 102), (14, 12, 102, 103), (16, 14, 103, 104), (18, 16, 104, 105), (20, 18, 105, 106), (22, 20, 106, 107), (24, 22, 107, 108), (26, 24, 108, 109), (28, 26, 109, 110), (30, 28, 110, 111), (32, 30, 111, 112), (34, 32, 112, 113), (36, 34, 113, 114), (38, 36, 114, 115), (40, 38, 115, 116), (42, 40, 116, 117), (44, 42, 117, 118), (46, 44, 118, 119), (48, 46, 119, 120), (50, 48, 120, 121), (52, 50, 121, 122), (54, 52, 122, 123), (56, 54, 123, 124), (58, 56, 124, 125), (60, 58, 125, 126), (62, 60, 126, 127), (0, 62, 127, 96), (128, 129, 130, 131, 132, 133, 134, 135, 136, 137, 138, 139, 140, 141, 142, 143, 144, 145, 146, 147, 148, 149, 150, 151, 152, 153, 154, 155, 156, 157, 158, 159), (16, 18, 137, 136), (44, 46, 151, 150), (18, 20, 138, 137), (46, 48, 152, 151), (20, 22, 139, 138), (48, 50, 153, 152), (22, 24, 140, 139), (50, 52, 154, 153), (24, 26, 141, 140), (52, 54, 155, 154), (26, 28, 142, 141), (0, 2, 129, 128), (54, 56, 156, 155), (28, 30, 143, 142), (2, 4, 130, 129), (56, 58, 157, 156), (30, 32, 144, 143), (4, 6, 131, 130), (58, 60, 158, 157), (32, 34, 145, 144), (6, 8, 132, 131), (60, 62, 159, 158), (34, 36, 146, 145), (8, 10, 133, 132), (62, 0, 128, 159), (36, 38, 147, 146), (10, 12, 134, 133), (38, 40, 148, 147), (12, 14, 135, 134), (40, 42, 149, 148), (14, 16, 136, 135)])
me_cylinder_001.polygons.foreach_set('use_smooth', [True] * 130)
me_cylinder_001.polygons.foreach_set('material_index', [0, 0, 0, 0, 0, 0, 0, 0, 0, 0, 0, 0, 0, 0, 0, 0, 0, 0, 0, 0, 0, 0, 0, 0, 0, 0, 0, 0, 0, 0, 0, 0, 0, 0, 0, 0, 0, 0, 0, 0, 0, 0, 0, 0, 0, 0, 0, 0, 0, 0, 0, 0, 0, 0, 0, 0, 0, 0, 0, 0, 0, 0, 0, 0, 0, 0, 0, 0, 0, 0, 0, 0, 0, 0, 0, 0, 0, 0, 0, 0, 0, 0, 0, 0, 0, 0, 0, 0, 0, 0, 0, 0, 0, 0, 0, 0, 0, 0, 1, 0, 0, 0, 0, 0, 0, 0, 0, 0, 0, 0, 0, 0, 0, 0, 0, 0, 0, 0, 0, 0, 0, 0, 0, 0, 0, 0, 0, 0, 0, 0])
me_cylinder_001.materials.append(mat_material_003)
me_cylinder_001.materials.append(mat_material_004)
me_cylinder_001.use_remesh_preserve_volume = False
me_cylinder_001.use_remesh_preserve_attributes = False
me_cylinder_001.use_mirror_vertex_groups = False
me_cylinder_001.update()
me_cylinder_002 = bpy.data.meshes.new('Cylinder.002')
me_cylinder_002.from_pydata([(2.772e-08, 0.7794, -0.8355), (0.0, 1.0, 1.0), (0.152, 0.7644, -0.8355), (0.1951, 0.9808, 1.0), (0.2983, 0.72, -0.8355), (0.3827, 0.9239, 1.0), (0.433, 0.648, -0.8355), (0.5556, 0.8315, 1.0), (0.5511, 0.5511, -0.8355), (0.7071, 0.7071, 1.0), (0.648, 0.433, -0.8355), (0.8315, 0.5556, 1.0), (0.72, 0.2983, -0.8355), (0.9239, 0.3827, 1.0), (0.7644, 0.152, -0.8355), (0.9808, 0.1951, 1.0), (0.7794, 1.238e-07, -0.8355), (1.0, 7.55e-08, 1.0), (0.7644, -0.152, -0.8355), (0.9808, -0.1951, 1.0), (0.72, -0.2983, -0.8355), (0.9239, -0.3827, 1.0), (0.648, -0.433, -0.8355), (0.8315, -0.5556, 1.0), (0.5511, -0.5511, -0.8355), (0.7071, -0.7071, 1.0), (0.433, -0.648, -0.8355), (0.5556, -0.8315, 1.0), (0.2983, -0.72, -0.8355), (0.3827, -0.9239, 1.0), (0.152, -0.7644, -0.8355), (0.1951, -0.9808, 1.0), (-2.262e-07, -0.7794, -0.8355), (-3.258e-07, -1.0, 1.0), (-0.152, -0.7644, -0.8355), (-0.1951, -0.9808, 1.0), (-0.2983, -0.72, -0.8355), (-0.3827, -0.9239, 1.0), (-0.433, -0.648, -0.8355), (-0.5556, -0.8315, 1.0), (-0.5511, -0.5511, -0.8355), (-0.7071, -0.7071, 1.0), (-0.648, -0.433, -0.8355), (-0.8315, -0.5556, 1.0), (-0.72, -0.2983, -0.8355), (-0.9239, -0.3827, 1.0), (-0.7644, -0.152, -0.8355), (-0.9808, -0.1951, 1.0), (-0.7794, 8.175e-07, -0.8355), (-1.0, 9.656e-07, 1.0), (-0.7644, 0.152, -0.8355), (-0.9808, 0.1951, 1.0), (-0.72, 0.2983, -0.8355), (-0.9239, 0.3827, 1.0), (-0.648, 0.433, -0.8355), (-0.8315, 0.5556, 1.0), (-0.5511, 0.5511, -0.8355), (-0.7071, 0.7071, 1.0), (-0.433, 0.648, -0.8355), (-0.5556, 0.8315, 1.0), (-0.2983, 0.72, -0.8355), (-0.3827, 0.9239, 1.0), (-0.152, 0.7644, -0.8355), (-0.1951, 0.9808, 1.0), (1.703e-09, 1.0, -0.7329), (0.1951, 0.9808, -0.7329), (0.3827, 0.9239, -0.7329), (0.5556, 0.8315, -0.7329), (0.7071, 0.7071, -0.7329), (0.8315, 0.5556, -0.7329), (0.9239, 0.3827, -0.7329), (0.9808, 0.1951, -0.7329), (1.0, 7.55e-08, -0.7329), (0.9808, -0.1951, -0.7329), (0.9239, -0.3827, -0.7329), (0.8315, -0.5556, -0.7329), (0.7071, -0.7071, -0.7329), (0.5556, -0.8315, -0.7329), (0.3827, -0.9239, -0.7329), (0.1951, -0.9808, -0.7329), (-3.241e-07, -1.0, -0.7329), (-0.1951, -0.9808, -0.7329), (-0.3827, -0.9239, -0.7329), (-0.5556, -0.8315, -0.7329), (-0.7071, -0.7071, -0.7329), (-0.8315, -0.5556, -0.7329), (-0.9239, -0.3827, -0.7329), (-0.9808, -0.1951, -0.7329), (-1.0, 9.656e-07, -0.7329), (-0.9808, 0.1951, -0.7329), (-0.9239, 0.3827, -0.7329), (-0.8315, 0.5556, -0.7329), (-0.7071, 0.7071, -0.7329), (-0.5556, 0.8315, -0.7329), (-0.3827, 0.9239, -0.7329), (-0.1951, 0.9808, -0.7329), (2.772e-08, 0.7794, -0.8355), (0.152, 0.7644, -0.8355), (0.2983, 0.72, -0.8355), (0.433, 0.648, -0.8355), (0.5511, 0.5511, -0.8355), (0.648, 0.433, -0.8355), (0.72, 0.2983, -0.8355), (0.7644, 0.152, -0.8355), (0.7794, 1.238e-07, -0.8355), (0.7644, -0.152, -0.8355), (0.72, -0.2983, -0.8355), (0.648, -0.433, -0.8355), (0.5511, -0.5511, -0.8355), (0.433, -0.648, -0.8355), (0.2983, -0.72, -0.8355), (0.152, -0.7644, -0.8355), (-2.262e-07, -0.7794, -0.8355), (-0.152, -0.7644, -0.8355), (-0.2983, -0.72, -0.8355), (-0.433, -0.648, -0.8355), (-0.5511, -0.5511, -0.8355), (-0.648, -0.433, -0.8355), (-0.72, -0.2983, -0.8355), (-0.7644, -0.152, -0.8355), (-0.7794, 8.175e-07, -0.8355), (-0.7644, 0.152, -0.8355), (-0.72, 0.2983, -0.8355), (-0.648, 0.433, -0.8355), (-0.5511, 0.5511, -0.8355), (-0.433, 0.648, -0.8355), (-0.2983, 0.72, -0.8355), (-0.152, 0.7644, -0.8355), (2.916e-08, 0.7364, -0.7194), (0.1437, 0.7223, -0.7194), (0.2818, 0.6804, -0.7194), (0.4091, 0.6123, -0.7194), (0.5207, 0.5207, -0.7194), (0.6123, 0.4091, -0.7194), (0.6804, 0.2818, -0.7194), (0.7223, 0.1437, -0.7194), (0.7364, 1.345e-07, -0.7194), (0.7223, -0.1437, -0.7194), (0.6804, -0.2818, -0.7194), (0.6123, -0.4091, -0.7194), (0.5207, -0.5207, -0.7194), (0.4091, -0.6123, -0.7194), (0.2818, -0.6804, -0.7194), (0.1437, -0.7223, -0.7194), (-2.108e-07, -0.7364, -0.7194), (-0.1437, -0.7223, -0.7194), (-0.2818, -0.6804, -0.7194), (-0.4091, -0.6123, -0.7194), (-0.5207, -0.5207, -0.7194), (-0.6123, -0.4091, -0.7194), (-0.6804, -0.2818, -0.7194), (-0.7223, -0.1437, -0.7194), (-0.7364, 7.9e-07, -0.7194), (-0.7223, 0.1437, -0.7194), (-0.6804, 0.2818, -0.7194), (-0.6123, 0.4091, -0.7194), (-0.5207, 0.5207, -0.7194), (-0.4091, 0.6123, -0.7194), (-0.2818, 0.6804, -0.7194), (-0.1437, 0.7223, -0.7194)], [], [(64, 1, 3, 65), (65, 3, 5, 66), (66, 5, 7, 67), (67, 7, 9, 68), (68, 9, 11, 69), (69, 11, 13, 70), (70, 13, 15, 71), (71, 15, 17, 72), (72, 17, 19, 73), (73, 19, 21, 74), (74, 21, 23, 75), (75, 23, 25, 76), (76, 25, 27, 77), (77, 27, 29, 78), (78, 29, 31, 79), (79, 31, 33, 80), (80, 33, 35, 81), (81, 35, 37, 82), (82, 37, 39, 83), (83, 39, 41, 84), (84, 41, 43, 85), (85, 43, 45, 86), (86, 45, 47, 87), (87, 47, 49, 88), (88, 49, 51, 89), (89, 51, 53, 90), (90, 53, 55, 91), (91, 55, 57, 92), (92, 57, 59, 93), (93, 59, 61, 94), (3, 1, 63, 61, 59, 57, 55, 53, 51, 49, 47, 45, 43, 41, 39, 37, 35, 33, 31, 29, 27, 25, 23, 21, 19, 17, 15, 13, 11, 9, 7, 5), (94, 61, 63, 95), (95, 63, 1, 64), (42, 44, 150, 149), (127, 95, 64, 96), (126, 94, 95, 127), (125, 93, 94, 126), (124, 92, 93, 125), (123, 91, 92, 124), (122, 90, 91, 123), (121, 89, 90, 122), (120, 88, 89, 121), (119, 87, 88, 120), (118, 86, 87, 119), (117, 85, 86, 118), (116, 84, 85, 117), (115, 83, 84, 116), (114, 82, 83, 115), (113, 81, 82, 114), (112, 80, 81, 113), (111, 79, 80, 112), (110, 78, 79, 111), (109, 77, 78, 110), (108, 76, 77, 109), (107, 75, 76, 108), (106, 74, 75, 107), (105, 73, 74, 106), (104, 72, 73, 105), (103, 71, 72, 104), (102, 70, 71, 103), (101, 69, 70, 102), (100, 68, 69, 101), (99, 67, 68, 100), (98, 66, 67, 99), (97, 65, 66, 98), (96, 64, 65, 97), (2, 0, 96, 97), (4, 2, 97, 98), (6, 4, 98, 99), (8, 6, 99, 100), (10, 8, 100, 101), (12, 10, 101, 102), (14, 12, 102, 103), (16, 14, 103, 104), (18, 16, 104, 105), (20, 18, 105, 106), (22, 20, 106, 107), (24, 22, 107, 108), (26, 24, 108, 109), (28, 26, 109, 110), (30, 28, 110, 111), (32, 30, 111, 112), (34, 32, 112, 113), (36, 34, 113, 114), (38, 36, 114, 115), (40, 38, 115, 116), (42, 40, 116, 117), (44, 42, 117, 118), (46, 44, 118, 119), (48, 46, 119, 120), (50, 48, 120, 121), (52, 50, 121, 122), (54, 52, 122, 123), (56, 54, 123, 124), (58, 56, 124, 125), (60, 58, 125, 126), (62, 60, 126, 127), (0, 62, 127, 96), (128, 129, 130, 131, 132, 133, 134, 135, 136, 137, 138, 139, 140, 141, 142, 143, 144, 145, 146, 147, 148, 149, 150, 151, 152, 153, 154, 155, 156, 157, 158, 159), (16, 18, 137, 136), (44, 46, 151, 150), (18, 20, 138, 137), (46, 48, 152, 151), (20, 22, 139, 138), (48, 50, 153, 152), (22, 24, 140, 139), (50, 52, 154, 153), (24, 26, 141, 140), (52, 54, 155, 154), (26, 28, 142, 141), (0, 2, 129, 128), (54, 56, 156, 155), (28, 30, 143, 142), (2, 4, 130, 129), (56, 58, 157, 156), (30, 32, 144, 143), (4, 6, 131, 130), (58, 60, 158, 157), (32, 34, 145, 144), (6, 8, 132, 131), (60, 62, 159, 158), (34, 36, 146, 145), (8, 10, 133, 132), (62, 0, 128, 159), (36, 38, 147, 146), (10, 12, 134, 133), (38, 40, 148, 147), (12, 14, 135, 134), (40, 42, 149, 148), (14, 16, 136, 135)])
me_cylinder_002.polygons.foreach_set('use_smooth', [True] * 130)
me_cylinder_002.polygons.foreach_set('material_index', [0, 0, 0, 0, 0, 0, 0, 0, 0, 0, 0, 0, 0, 0, 0, 0, 0, 0, 0, 0, 0, 0, 0, 0, 0, 0, 0, 0, 0, 0, 0, 0, 0, 0, 0, 0, 0, 0, 0, 0, 0, 0, 0, 0, 0, 0, 0, 0, 0, 0, 0, 0, 0, 0, 0, 0, 0, 0, 0, 0, 0, 0, 0, 0, 0, 0, 0, 0, 0, 0, 0, 0, 0, 0, 0, 0, 0, 0, 0, 0, 0, 0, 0, 0, 0, 0, 0, 0, 0, 0, 0, 0, 0, 0, 0, 0, 0, 0, 1, 0, 0, 0, 0, 0, 0, 0, 0, 0, 0, 0, 0, 0, 0, 0, 0, 0, 0, 0, 0, 0, 0, 0, 0, 0, 0, 0, 0, 0, 0, 0])
me_cylinder_002.materials.append(mat_material_005)
me_cylinder_002.materials.append(mat_material_006)
me_cylinder_002.use_remesh_preserve_volume = False
me_cylinder_002.use_remesh_preserve_attributes = False
me_cylinder_002.use_mirror_vertex_groups = False
me_cylinder_002.update()
me_cylinder_003 = bpy.data.meshes.new('Cylinder.003')
me_cylinder_003.from_pydata([(2.772e-08, 0.7794, -0.8355), (0.0, 1.0, 1.0), (0.152, 0.7644, -0.8355), (0.1951, 0.9808, 1.0), (0.2983, 0.72, -0.8355), (0.3827, 0.9239, 1.0), (0.433, 0.648, -0.8355), (0.5556, 0.8315, 1.0), (0.5511, 0.5511, -0.8355), (0.7071, 0.7071, 1.0), (0.648, 0.433, -0.8355), (0.8315, 0.5556, 1.0), (0.72, 0.2983, -0.8355), (0.9239, 0.3827, 1.0), (0.7644, 0.152, -0.8355), (0.9808, 0.1951, 1.0), (0.7794, 1.238e-07, -0.8355), (1.0, 7.55e-08, 1.0), (0.7644, -0.152, -0.8355), (0.9808, -0.1951, 1.0), (0.72, -0.2983, -0.8355), (0.9239, -0.3827, 1.0), (0.648, -0.433, -0.8355), (0.8315, -0.5556, 1.0), (0.5511, -0.5511, -0.8355), (0.7071, -0.7071, 1.0), (0.433, -0.648, -0.8355), (0.5556, -0.8315, 1.0), (0.2983, -0.72, -0.8355), (0.3827, -0.9239, 1.0), (0.152, -0.7644, -0.8355), (0.1951, -0.9808, 1.0), (-2.262e-07, -0.7794, -0.8355), (-3.258e-07, -1.0, 1.0), (-0.152, -0.7644, -0.8355), (-0.1951, -0.9808, 1.0), (-0.2983, -0.72, -0.8355), (-0.3827, -0.9239, 1.0), (-0.433, -0.648, -0.8355), (-0.5556, -0.8315, 1.0), (-0.5511, -0.5511, -0.8355), (-0.7071, -0.7071, 1.0), (-0.648, -0.433, -0.8355), (-0.8315, -0.5556, 1.0), (-0.72, -0.2983, -0.8355), (-0.9239, -0.3827, 1.0), (-0.7644, -0.152, -0.8355), (-0.9808, -0.1951, 1.0), (-0.7794, 8.175e-07, -0.8355), (-1.0, 9.656e-07, 1.0), (-0.7644, 0.152, -0.8355), (-0.9808, 0.1951, 1.0), (-0.72, 0.2983, -0.8355), (-0.9239, 0.3827, 1.0), (-0.648, 0.433, -0.8355), (-0.8315, 0.5556, 1.0), (-0.5511, 0.5511, -0.8355), (-0.7071, 0.7071, 1.0), (-0.433, 0.648, -0.8355), (-0.5556, 0.8315, 1.0), (-0.2983, 0.72, -0.8355), (-0.3827, 0.9239, 1.0), (-0.152, 0.7644, -0.8355), (-0.1951, 0.9808, 1.0), (1.703e-09, 1.0, -0.7329), (0.1951, 0.9808, -0.7329), (0.3827, 0.9239, -0.7329), (0.5556, 0.8315, -0.7329), (0.7071, 0.7071, -0.7329), (0.8315, 0.5556, -0.7329), (0.9239, 0.3827, -0.7329), (0.9808, 0.1951, -0.7329), (1.0, 7.55e-08, -0.7329), (0.9808, -0.1951, -0.7329), (0.9239, -0.3827, -0.7329), (0.8315, -0.5556, -0.7329), (0.7071, -0.7071, -0.7329), (0.5556, -0.8315, -0.7329), (0.3827, -0.9239, -0.7329), (0.1951, -0.9808, -0.7329), (-3.241e-07, -1.0, -0.7329), (-0.1951, -0.9808, -0.7329), (-0.3827, -0.9239, -0.7329), (-0.5556, -0.8315, -0.7329), (-0.7071, -0.7071, -0.7329), (-0.8315, -0.5556, -0.7329), (-0.9239, -0.3827, -0.7329), (-0.9808, -0.1951, -0.7329), (-1.0, 9.656e-07, -0.7329), (-0.9808, 0.1951, -0.7329), (-0.9239, 0.3827, -0.7329), (-0.8315, 0.5556, -0.7329), (-0.7071, 0.7071, -0.7329), (-0.5556, 0.8315, -0.7329), (-0.3827, 0.9239, -0.7329), (-0.1951, 0.9808, -0.7329), (2.772e-08, 0.7794, -0.8355), (0.152, 0.7644, -0.8355), (0.2983, 0.72, -0.8355), (0.433, 0.648, -0.8355), (0.5511, 0.5511, -0.8355), (0.648, 0.433, -0.8355), (0.72, 0.2983, -0.8355), (0.7644, 0.152, -0.8355), (0.7794, 1.238e-07, -0.8355), (0.7644, -0.152, -0.8355), (0.72, -0.2983, -0.8355), (0.648, -0.433, -0.8355), (0.5511, -0.5511, -0.8355), (0.433, -0.648, -0.8355), (0.2983, -0.72, -0.8355), (0.152, -0.7644, -0.8355), (-2.262e-07, -0.7794, -0.8355), (-0.152, -0.7644, -0.8355), (-0.2983, -0.72, -0.8355), (-0.433, -0.648, -0.8355), (-0.5511, -0.5511, -0.8355), (-0.648, -0.433, -0.8355), (-0.72, -0.2983, -0.8355), (-0.7644, -0.152, -0.8355), (-0.7794, 8.175e-07, -0.8355), (-0.7644, 0.152, -0.8355), (-0.72, 0.2983, -0.8355), (-0.648, 0.433, -0.8355), (-0.5511, 0.5511, -0.8355), (-0.433, 0.648, -0.8355), (-0.2983, 0.72, -0.8355), (-0.152, 0.7644, -0.8355), (2.916e-08, 0.7364, -0.7194), (0.1437, 0.7223, -0.7194), (0.2818, 0.6804, -0.7194), (0.4091, 0.6123, -0.7194), (0.5207, 0.5207, -0.7194), (0.6123, 0.4091, -0.7194), (0.6804, 0.2818, -0.7194), (0.7223, 0.1437, -0.7194), (0.7364, 1.345e-07, -0.7194), (0.7223, -0.1437, -0.7194), (0.6804, -0.2818, -0.7194), (0.6123, -0.4091, -0.7194), (0.5207, -0.5207, -0.7194), (0.4091, -0.6123, -0.7194), (0.2818, -0.6804, -0.7194), (0.1437, -0.7223, -0.7194), (-2.108e-07, -0.7364, -0.7194), (-0.1437, -0.7223, -0.7194), (-0.2818, -0.6804, -0.7194), (-0.4091, -0.6123, -0.7194), (-0.5207, -0.5207, -0.7194), (-0.6123, -0.4091, -0.7194), (-0.6804, -0.2818, -0.7194), (-0.7223, -0.1437, -0.7194), (-0.7364, 7.9e-07, -0.7194), (-0.7223, 0.1437, -0.7194), (-0.6804, 0.2818, -0.7194), (-0.6123, 0.4091, -0.7194), (-0.5207, 0.5207, -0.7194), (-0.4091, 0.6123, -0.7194), (-0.2818, 0.6804, -0.7194), (-0.1437, 0.7223, -0.7194)], [], [(64, 1, 3, 65), (65, 3, 5, 66), (66, 5, 7, 67), (67, 7, 9, 68), (68, 9, 11, 69), (69, 11, 13, 70), (70, 13, 15, 71), (71, 15, 17, 72), (72, 17, 19, 73), (73, 19, 21, 74), (74, 21, 23, 75), (75, 23, 25, 76), (76, 25, 27, 77), (77, 27, 29, 78), (78, 29, 31, 79), (79, 31, 33, 80), (80, 33, 35, 81), (81, 35, 37, 82), (82, 37, 39, 83), (83, 39, 41, 84), (84, 41, 43, 85), (85, 43, 45, 86), (86, 45, 47, 87), (87, 47, 49, 88), (88, 49, 51, 89), (89, 51, 53, 90), (90, 53, 55, 91), (91, 55, 57, 92), (92, 57, 59, 93), (93, 59, 61, 94), (3, 1, 63, 61, 59, 57, 55, 53, 51, 49, 47, 45, 43, 41, 39, 37, 35, 33, 31, 29, 27, 25, 23, 21, 19, 17, 15, 13, 11, 9, 7, 5), (94, 61, 63, 95), (95, 63, 1, 64), (42, 44, 150, 149), (127, 95, 64, 96), (126, 94, 95, 127), (125, 93, 94, 126), (124, 92, 93, 125), (123, 91, 92, 124), (122, 90, 91, 123), (121, 89, 90, 122), (120, 88, 89, 121), (119, 87, 88, 120), (118, 86, 87, 119), (117, 85, 86, 118), (116, 84, 85, 117), (115, 83, 84, 116), (114, 82, 83, 115), (113, 81, 82, 114), (112, 80, 81, 113), (111, 79, 80, 112), (110, 78, 79, 111), (109, 77, 78, 110), (108, 76, 77, 109), (107, 75, 76, 108), (106, 74, 75, 107), (105, 73, 74, 106), (104, 72, 73, 105), (103, 71, 72, 104), (102, 70, 71, 103), (101, 69, 70, 102), (100, 68, 69, 101), (99, 67, 68, 100), (98, 66, 67, 99), (97, 65, 66, 98), (96, 64, 65, 97), (2, 0, 96, 97), (4, 2, 97, 98), (6, 4, 98, 99), (8, 6, 99, 100), (10, 8, 100, 101), (12, 10, 101, 102), (14, 12, 102, 103), (16, 14, 103, 104), (18, 16, 104, 105), (20, 18, 105, 106), (22, 20, 106, 107), (24, 22, 107, 108), (26, 24, 108, 109), (28, 26, 109, 110), (30, 28, 110, 111), (32, 30, 111, 112), (34, 32, 112, 113), (36, 34, 113, 114), (38, 36, 114, 115), (40, 38, 115, 116), (42, 40, 116, 117), (44, 42, 117, 118), (46, 44, 118, 119), (48, 46, 119, 120), (50, 48, 120, 121), (52, 50, 121, 122), (54, 52, 122, 123), (56, 54, 123, 124), (58, 56, 124, 125), (60, 58, 125, 126), (62, 60, 126, 127), (0, 62, 127, 96), (128, 129, 130, 131, 132, 133, 134, 135, 136, 137, 138, 139, 140, 141, 142, 143, 144, 145, 146, 147, 148, 149, 150, 151, 152, 153, 154, 155, 156, 157, 158, 159), (16, 18, 137, 136), (44, 46, 151, 150), (18, 20, 138, 137), (46, 48, 152, 151), (20, 22, 139, 138), (48, 50, 153, 152), (22, 24, 140, 139), (50, 52, 154, 153), (24, 26, 141, 140), (52, 54, 155, 154), (26, 28, 142, 141), (0, 2, 129, 128), (54, 56, 156, 155), (28, 30, 143, 142), (2, 4, 130, 129), (56, 58, 157, 156), (30, 32, 144, 143), (4, 6, 131, 130), (58, 60, 158, 157), (32, 34, 145, 144), (6, 8, 132, 131), (60, 62, 159, 158), (34, 36, 146, 145), (8, 10, 133, 132), (62, 0, 128, 159), (36, 38, 147, 146), (10, 12, 134, 133), (38, 40, 148, 147), (12, 14, 135, 134), (40, 42, 149, 148), (14, 16, 136, 135)])
me_cylinder_003.polygons.foreach_set('use_smooth', [True] * 130)
me_cylinder_003.polygons.foreach_set('material_index', [0, 0, 0, 0, 0, 0, 0, 0, 0, 0, 0, 0, 0, 0, 0, 0, 0, 0, 0, 0, 0, 0, 0, 0, 0, 0, 0, 0, 0, 0, 0, 0, 0, 0, 0, 0, 0, 0, 0, 0, 0, 0, 0, 0, 0, 0, 0, 0, 0, 0, 0, 0, 0, 0, 0, 0, 0, 0, 0, 0, 0, 0, 0, 0, 0, 0, 0, 0, 0, 0, 0, 0, 0, 0, 0, 0, 0, 0, 0, 0, 0, 0, 0, 0, 0, 0, 0, 0, 0, 0, 0, 0, 0, 0, 0, 0, 0, 0, 1, 0, 0, 0, 0, 0, 0, 0, 0, 0, 0, 0, 0, 0, 0, 0, 0, 0, 0, 0, 0, 0, 0, 0, 0, 0, 0, 0, 0, 0, 0, 0])
me_cylinder_003.materials.append(mat_material_007)
me_cylinder_003.materials.append(mat_material_008)
me_cylinder_003.use_remesh_preserve_volume = False
me_cylinder_003.use_remesh_preserve_attributes = False
me_cylinder_003.use_mirror_vertex_groups = False
me_cylinder_003.update()

# ---- objects
ob_lamp_002 = bpy.data.objects.new('Lamp.002', light_lamp_002)
ob_lamp_001 = bpy.data.objects.new('Lamp.001', light_lamp_001)
ob_cylinder = bpy.data.objects.new('Cylinder', me_cylinder)
ob_cube = bpy.data.objects.new('Cube', me_cube)
ob_lamp = bpy.data.objects.new('Lamp', light_lamp)
ob_camera = bpy.data.objects.new('Camera', cam_camera)
ob_cylinder_001 = bpy.data.objects.new('Cylinder.001', me_cylinder_001)
ob_cylinder_002 = bpy.data.objects.new('Cylinder.002', me_cylinder_002)
ob_cylinder_003 = bpy.data.objects.new('Cylinder.003', me_cylinder_003)

# ---- transforms, parenting, visibility, modifiers, constraints
ob_lamp_002.location = (-2.295, 5.281, 0.3774)
ob_lamp_002.rotation_euler = (0.6503, 0.05522, 1.866)
ob_lamp_002.lock_rotations_4d = False
ob_lamp_002.empty_display_type = 'ARROWS'
ob_lamp_002.color = (0.0, 0.0, 0.0, 0.0)
ob_lamp_002.lineart.crease_threshold = 0.0
ob_lamp_001.location = (1.419, 0.645, 0.1929)
ob_lamp_001.rotation_euler = (0.6503, 0.05522, 1.866)
ob_lamp_001.lock_rotations_4d = False
ob_lamp_001.empty_display_type = 'ARROWS'
ob_lamp_001.color = (0.0, 0.0, 0.0, 0.0)
ob_lamp_001.lineart.crease_threshold = 0.0
ob_cylinder.location = (-0.08043, -0.005459, -0.009905)
ob_cylinder.rotation_euler = (0.0, 4.712, 0.0)
ob_cylinder.scale = (0.4, 0.4, 0.1528)
ob_cylinder.lineart.crease_threshold = 0.0
ob_cube.location = (-0.9026, 0.432, 0.5575)
ob_cube.scale = (0.8656, 0.9416, 1.0)
ob_cube.lock_rotations_4d = False
ob_cube.empty_display_type = 'ARROWS'
ob_cube.lineart.crease_threshold = 0.0
ob_lamp.location = (-2.591, 1.453, 1.877)
ob_lamp.rotation_euler = (0.6503, 0.05522, 1.866)
ob_lamp.lock_rotations_4d = False
ob_lamp.empty_display_type = 'ARROWS'
ob_lamp.color = (0.0, 0.0, 0.0, 0.0)
ob_lamp.lineart.crease_threshold = 0.0
ob_camera.location = (2.459, 6.483, 1.477)
ob_camera.rotation_euler = (1.301, 0.01793, 2.621)
ob_camera.lock_rotations_4d = False
ob_camera.empty_display_type = 'ARROWS'
ob_camera.color = (0.0, 0.0, 0.0, 0.0)
ob_camera.display_type = 'WIRE'
ob_camera.lineart.crease_threshold = 0.0
ob_cylinder_001.location = (-0.08043, 2.691, -0.009905)
ob_cylinder_001.rotation_euler = (0.0, 4.712, 0.0)
ob_cylinder_001.scale = (0.4, 0.4, 0.1528)
ob_cylinder_001.lineart.crease_threshold = 0.0
ob_cylinder_002.location = (-1.727, -0.005459, -0.009905)
ob_cylinder_002.rotation_euler = (3.142, 4.712, 0.0)
ob_cylinder_002.scale = (0.4, 0.4, 0.1528)
ob_cylinder_002.lineart.crease_threshold = 0.0
ob_cylinder_003.location = (-1.727, 2.656, -0.009905)
ob_cylinder_003.rotation_euler = (3.142, 4.712, 0.0)
ob_cylinder_003.scale = (0.4, 0.4, 0.1528)
ob_cylinder_003.lineart.crease_threshold = 0.0

# ---- collection membership
col_collection_1.objects.link(ob_lamp_002)
col_collection_1.objects.link(ob_lamp_001)
col_collection_1.objects.link(ob_cylinder)
col_collection_1.objects.link(ob_cube)
col_collection_1.objects.link(ob_lamp)
col_collection_1.objects.link(ob_camera)
col_collection_1.objects.link(ob_cylinder_001)
col_collection_1.objects.link(ob_cylinder_002)
col_collection_1.objects.link(ob_cylinder_003)

# ---- scene / render settings (as saved in the file)
scene.camera = ob_camera
scene.frame_start = 1; scene.frame_end = 250; scene.frame_set(11)
scene.render.engine = 'BLENDER_EEVEE_NEXT'
scene.render.resolution_percentage = 50
scene.render.dither_intensity = 0.0
scene.cycles.use_denoising = False
scene.cycles.samples = 128
scene.cycles.sampling_pattern = 'TABULATED_SOBOL'
scene.cycles.light_sampling_threshold = 0.0
scene.cycles.use_adaptive_sampling = False
scene.cycles.use_light_tree = False
scene.cycles.blur_glossy = 0.0
scene.cycles.sample_clamp_indirect = 0.0
scene.view_settings.view_transform = 'Standard'
bpy.context.view_layer.update()
